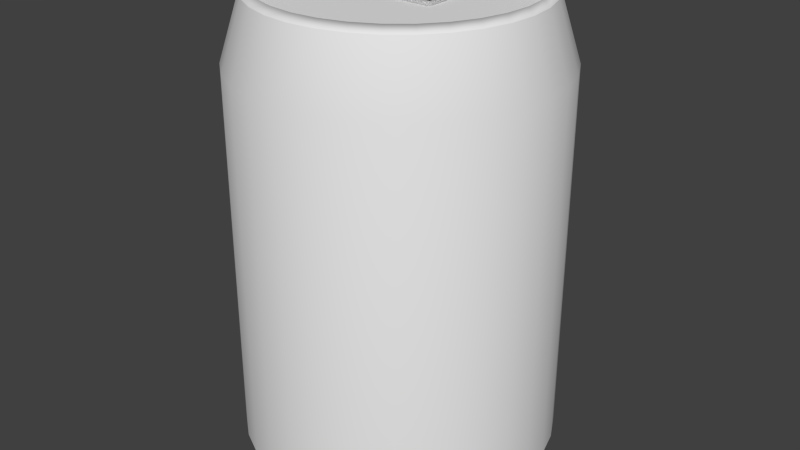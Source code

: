 # Source: Soda.blend  (saved by Blender 2.75.0; exported with 4.5.12 LTS)
import bpy
from mathutils import Matrix  # noqa: F401  (used for matrix-valued properties, if any)

bpy.ops.wm.read_factory_settings(use_empty=True)
scene = bpy.context.scene
scene.name = 'Scene'

# ---- collections
col_collection_1 = bpy.data.collections.new('Collection 1'); scene.collection.children.link(col_collection_1)

# ---- world
world_world = bpy.data.worlds.new('World'); scene.world = world_world
world_world.color = (0.05088, 0.05088, 0.05088)
world_world.use_sun_shadow = False
world_world.sun_shadow_jitter_overblur = 0.0
world_world.cycles.sampling_method = 'MANUAL'
world_world.cycles.sample_map_resolution = 256

# ---- meshes
me_circle = bpy.data.meshes.new('Circle')
me_circle.from_pydata([(-0.1652, -0.002639, 0.009089), (-0.1622, -0.033, 0.009089), (-0.1533, -0.0622, 0.009089), (-0.139, -0.08911, 0.009089), (-0.1196, -0.1127, 0.009089), (-0.09602, -0.132, 0.009089), (-0.06911, -0.1464, 0.009089), (-0.03991, -0.1553, 0.009089), (-0.009546, -0.1583, 0.009089), (0.02082, -0.1553, 0.009089), (0.05001, -0.1464, 0.009089), (0.07692, -0.132, 0.009089), (0.1005, -0.1127, 0.009089), (0.1199, -0.08911, 0.009089), (0.1342, -0.0622, 0.009089), (0.1431, -0.033, 0.009089), (0.1461, -0.002639, 0.009089), (0.1431, 0.02773, 0.009089), (0.1342, 0.05692, 0.009089), (0.1199, 0.08383, 0.009089), (0.1005, 0.1074, 0.009089), (0.07692, 0.1268, 0.009089), (0.05001, 0.1412, 0.009089), (0.02082, 0.15, 0.009089), (-0.009547, 0.153, 0.009089), (-0.03991, 0.15, 0.009089), (-0.06911, 0.1412, 0.009089), (-0.09602, 0.1268, 0.009089), (-0.1196, 0.1074, 0.009089), (-0.139, 0.08383, 0.009089), (-0.1533, 0.05692, 0.009089), (-0.1622, 0.02772, 0.009089), (-0.1672, -0.002639, 0.01862), (-0.1641, -0.03339, 0.01862), (-0.1552, -0.06295, 0.01862), (-0.1406, -0.0902, 0.01862), (-0.121, -0.1141, 0.01862), (-0.09711, -0.1337, 0.01862), (-0.06986, -0.1483, 0.01862), (-0.04029, -0.1572, 0.01862), (-0.009546, -0.1603, 0.01862), (0.0212, -0.1572, 0.01862), (0.05077, -0.1483, 0.01862), (0.07802, -0.1337, 0.01862), (0.1019, -0.1141, 0.01862), (0.1215, -0.0902, 0.01862), (0.1361, -0.06295, 0.01862), (0.145, -0.03339, 0.01862), (0.1481, -0.002639, 0.01862), (0.145, 0.02811, 0.01862), (0.1361, 0.05768, 0.01862), (0.1215, 0.08493, 0.01862), (0.1019, 0.1088, 0.01862), (0.07802, 0.1284, 0.01862), (0.05077, 0.143, 0.01862), (0.0212, 0.1519, 0.01862), (-0.009547, 0.155, 0.01862), (-0.04029, 0.1519, 0.01862), (-0.06986, 0.143, 0.01862), (-0.09711, 0.1284, 0.01862), (-0.121, 0.1088, 0.01862), (-0.1406, 0.08493, 0.01862), (-0.1552, 0.05768, 0.01862), (-0.1641, 0.02811, 0.01862), (-0.1741, -0.002639, 0.0335), (-0.1709, -0.03474, 0.0335), (-0.1616, -0.06562, 0.0335), (-0.1464, -0.09407, 0.0335), (-0.1259, -0.119, 0.0335), (-0.101, -0.1395, 0.0335), (-0.07252, -0.1547, 0.0335), (-0.04165, -0.164, 0.0335), (-0.009546, -0.1672, 0.0335), (0.02256, -0.164, 0.0335), (0.05343, -0.1547, 0.0335), (0.08188, -0.1395, 0.0335), (0.1068, -0.119, 0.0335), (0.1273, -0.09407, 0.0335), (0.1425, -0.06562, 0.0335), (0.1519, -0.03474, 0.0335), (0.155, -0.002639, 0.0335), (0.1519, 0.02947, 0.0335), (0.1425, 0.06034, 0.0335), (0.1273, 0.08879, 0.0335), (0.1068, 0.1137, 0.0335), (0.08188, 0.1342, 0.0335), (0.05343, 0.1494, 0.0335), (0.02256, 0.1588, 0.0335), (-0.009547, 0.1619, 0.0335), (-0.04165, 0.1588, 0.0335), (-0.07252, 0.1494, 0.0335), (-0.101, 0.1342, 0.0335), (-0.1259, 0.1137, 0.0335), (-0.1464, 0.08879, 0.0335), (-0.1616, 0.06034, 0.0335), (-0.1709, 0.02947, 0.0335), (-0.1488, -0.002639, 0.4863), (-0.1461, -0.0298, 0.4863), (-0.1382, -0.05592, 0.4863), (-0.1253, -0.07999, 0.4863), (-0.108, -0.1011, 0.4863), (-0.0869, -0.1184, 0.4863), (-0.06283, -0.1313, 0.4863), (-0.03671, -0.1392, 0.4863), (-0.009546, -0.1419, 0.4863), (0.01762, -0.1392, 0.4863), (0.04373, -0.1313, 0.4863), (0.0678, -0.1184, 0.4863), (0.0889, -0.1011, 0.4863), (0.1062, -0.07999, 0.4863), (0.1191, -0.05592, 0.4863), (0.127, -0.0298, 0.4863), (0.1297, -0.002639, 0.4863), (0.127, 0.02452, 0.4863), (0.1191, 0.05064, 0.4863), (0.1062, 0.07471, 0.4863), (0.0889, 0.09581, 0.4863), (0.0678, 0.1131, 0.4863), (0.04373, 0.126, 0.4863), (0.01762, 0.1339, 0.4863), (-0.009547, 0.1366, 0.4863), (-0.03671, 0.1339, 0.4863), (-0.06283, 0.126, 0.4863), (-0.0869, 0.1131, 0.4863), (-0.108, 0.09581, 0.4863), (-0.1253, 0.07471, 0.4863), (-0.1382, 0.05064, 0.4863), (-0.1461, 0.02452, 0.4863), (-0.1503, 0.02536, 0.4946), (-0.1531, -0.002639, 0.4946), (0.09194, 0.09885, 0.4946), (0.07019, 0.1167, 0.4946), (0.01845, -0.1434, 0.4946), (0.04538, -0.1352, 0.4946), (-0.1289, 0.0771, 0.4946), (-0.1421, 0.05228, 0.4946), (0.123, 0.05228, 0.4946), (0.1098, 0.0771, 0.4946), (-0.03755, -0.1434, 0.4946), (-0.009546, -0.1462, 0.4946), (-0.08928, 0.1167, 0.4946), (-0.111, 0.09885, 0.4946), (0.134, -0.002639, 0.4946), (0.1312, 0.02536, 0.4946), (-0.08928, -0.122, 0.4946), (-0.06447, -0.1352, 0.4946), (-0.03755, 0.1381, 0.4946), (-0.06447, 0.13, 0.4946), (-0.1289, -0.08237, 0.4946), (-0.111, -0.1041, 0.4946), (0.123, -0.05756, 0.4946), (0.1312, -0.03064, 0.4946), (0.01845, 0.1381, 0.4946), (-0.009547, 0.1409, 0.4946), (-0.1503, -0.03064, 0.4946), (-0.1421, -0.05756, 0.4946), (0.09194, -0.1041, 0.4946), (0.1098, -0.08237, 0.4946), (0.04538, 0.13, 0.4946), (0.07019, -0.122, 0.4946), (-0.1468, -0.002639, 0.5014), (0.06669, 0.1115, 0.5014), (0.04297, -0.1294, 0.5014), (-0.1363, 0.04987, 0.5014), (0.1045, 0.0736, 0.5014), (-0.009546, -0.1399, 0.5014), (-0.1066, 0.09439, 0.5014), (0.125, 0.02413, 0.5014), (-0.06206, -0.1294, 0.5014), (-0.06206, 0.1241, 0.5014), (-0.1066, -0.09967, 0.5014), (0.125, -0.02941, 0.5014), (-0.009547, 0.1346, 0.5014), (-0.1363, -0.05515, 0.5014), (0.1045, -0.07887, 0.5014), (0.04297, 0.1241, 0.5014), (0.06669, -0.1167, 0.5014), (-0.1441, 0.02413, 0.5014), (0.08748, 0.09439, 0.5014), (0.01722, -0.1372, 0.5014), (-0.1236, 0.0736, 0.5014), (0.1172, 0.04987, 0.5014), (-0.03632, -0.1372, 0.5014), (-0.08578, 0.1115, 0.5014), (0.1277, -0.002639, 0.5014), (-0.08578, -0.1167, 0.5014), (-0.03632, 0.1319, 0.5014), (-0.1236, -0.07887, 0.5014), (0.1172, -0.05515, 0.5014), (0.01722, 0.1319, 0.5014), (-0.1441, -0.02941, 0.5014), (0.08748, -0.09967, 0.5014)], [], [(26, 27, 59, 58), (4, 5, 37, 36), (15, 16, 48, 47), (24, 25, 57, 56), (2, 3, 35, 34), (13, 14, 46, 45), (22, 23, 55, 54), (0, 1, 33, 32), (11, 12, 44, 43), (31, 0, 32, 63), (20, 21, 53, 52), (9, 10, 42, 41), (29, 30, 62, 61), (18, 19, 51, 50), (7, 8, 40, 39), (27, 28, 60, 59), (16, 17, 49, 48), (5, 6, 38, 37), (25, 26, 58, 57), (3, 4, 36, 35), (14, 15, 47, 46), (23, 24, 56, 55), (1, 2, 34, 33), (12, 13, 45, 44), (21, 22, 54, 53), (10, 11, 43, 42), (30, 31, 63, 62), (19, 20, 52, 51), (8, 9, 41, 40), (28, 29, 61, 60), (17, 18, 50, 49), (6, 7, 39, 38), (59, 60, 92, 91), (48, 49, 81, 80), (37, 38, 70, 69), (57, 58, 90, 89), (35, 36, 68, 67), (46, 47, 79, 78), (55, 56, 88, 87), (33, 34, 66, 65), (44, 45, 77, 76), (53, 54, 86, 85), (42, 43, 75, 74), (62, 63, 95, 94), (51, 52, 84, 83), (40, 41, 73, 72), (60, 61, 93, 92), (49, 50, 82, 81), (38, 39, 71, 70), (58, 59, 91, 90), (36, 37, 69, 68), (47, 48, 80, 79), (56, 57, 89, 88), (34, 35, 67, 66), (45, 46, 78, 77), (54, 55, 87, 86), (32, 33, 65, 64), (43, 44, 76, 75), (63, 32, 64, 95), (52, 53, 85, 84), (41, 42, 74, 73), (61, 62, 94, 93), (50, 51, 83, 82), (39, 40, 72, 71), (177, 160, 96, 127), (178, 161, 117, 116), (179, 162, 106, 105), (180, 163, 126, 125), (181, 164, 115, 114), (182, 165, 104, 103), (183, 166, 124, 123), (184, 167, 113, 112), (185, 168, 102, 101), (186, 169, 122, 121), (187, 170, 100, 99), (188, 171, 111, 110), (189, 172, 120, 119), (190, 173, 98, 97), (191, 174, 109, 108), (161, 175, 118, 117), (162, 176, 107, 106), (163, 177, 127, 126), (164, 178, 116, 115), (165, 179, 105, 104), (166, 180, 125, 124), (167, 181, 114, 113), (168, 182, 103, 102), (169, 183, 123, 122), (170, 185, 101, 100), (171, 184, 112, 111), (172, 186, 121, 120), (173, 187, 99, 98), (174, 188, 110, 109), (175, 189, 119, 118), (160, 190, 97, 96), (176, 191, 108, 107), (159, 156, 191, 176), (129, 154, 190, 160), (158, 152, 189, 175), (157, 150, 188, 174), (155, 148, 187, 173), (153, 146, 186, 172), (151, 142, 184, 171), (149, 144, 185, 170), (147, 140, 183, 169), (145, 138, 182, 168), (143, 136, 181, 167), (141, 134, 180, 166), (139, 132, 179, 165), (137, 130, 178, 164), (135, 128, 177, 163), (133, 159, 176, 162), (131, 158, 175, 161), (156, 157, 174, 191), (154, 155, 173, 190), (152, 153, 172, 189), (150, 151, 171, 188), (148, 149, 170, 187), (146, 147, 169, 186), (144, 145, 168, 185), (142, 143, 167, 184), (140, 141, 166, 183), (138, 139, 165, 182), (136, 137, 164, 181), (134, 135, 163, 180), (132, 133, 162, 179), (130, 131, 161, 178), (128, 129, 160, 177)])
me_circle.polygons.foreach_set('use_smooth', [True] * 128)
_uv = me_circle.uv_layers.new(name='UVMap')
_uv.uv.foreach_set('vector', [0.4438, 0.127, 0.4124, 0.09434, 0.4218, 0.08324, 0.4552, 0.1179, 0.06634, 0.1618, 0.04968, 0.204, 0.03557, 0.2, 0.05335, 0.1552, 0.2933, 0.5056, 0.3374, 0.4968, 0.3417, 0.5106, 0.2948, 0.52, 0.4856, 0.2077, 0.4686, 0.1653, 0.4816, 0.1584, 0.4997, 0.2034, 0.1223, 0.09174, 0.09084, 0.1239, 0.07945, 0.1149, 0.1129, 0.08068, 0.2039, 0.4964, 0.2482, 0.5055, 0.2468, 0.52, 0.1996, 0.5104, 0.495, 0.2983, 0.4944, 0.2527, 0.509, 0.2511, 0.5095, 0.2994, 0.2009, 0.04929, 0.1595, 0.06653, 0.1525, 0.05383, 0.1967, 0.03544, 0.1244, 0.453, 0.1621, 0.4787, 0.1551, 0.4916, 0.1151, 0.4643, 0.2451, 0.04075, 0.2009, 0.04929, 0.1967, 0.03544, 0.2438, 0.0263, 0.4709, 0.3845, 0.4871, 0.3427, 0.501, 0.3466, 0.4837, 0.391, 0.06726, 0.3822, 0.0924, 0.4204, 0.081, 0.4298, 0.05426, 0.3892, 0.3347, 0.05062, 0.2903, 0.04126, 0.2918, 0.02681, 0.3389, 0.03677, 0.4157, 0.4542, 0.4468, 0.4222, 0.4581, 0.431, 0.425, 0.4652, 0.04123, 0.2948, 0.04999, 0.3398, 0.03588, 0.3441, 0.02656, 0.2963, 0.4124, 0.09434, 0.3754, 0.06853, 0.3825, 0.05588, 0.4218, 0.08324, 0.3374, 0.4968, 0.3787, 0.4794, 0.3857, 0.4921, 0.3417, 0.5106, 0.04968, 0.204, 0.04121, 0.2489, 0.02654, 0.2477, 0.03557, 0.2, 0.4686, 0.1653, 0.4438, 0.127, 0.4552, 0.1179, 0.4816, 0.1584, 0.09084, 0.1239, 0.06634, 0.1618, 0.05335, 0.1552, 0.07945, 0.1149, 0.2482, 0.5055, 0.2933, 0.5056, 0.2948, 0.52, 0.2468, 0.52, 0.4944, 0.2527, 0.4856, 0.2077, 0.4997, 0.2034, 0.509, 0.2511, 0.1595, 0.06653, 0.1223, 0.09174, 0.1129, 0.08068, 0.1525, 0.05383, 0.1621, 0.4787, 0.2039, 0.4964, 0.1996, 0.5104, 0.1551, 0.4916, 0.4871, 0.3427, 0.495, 0.2983, 0.5095, 0.2994, 0.501, 0.3466, 0.0924, 0.4204, 0.1244, 0.453, 0.1151, 0.4643, 0.081, 0.4298, 0.2903, 0.04126, 0.2451, 0.04075, 0.2438, 0.0263, 0.2918, 0.02681, 0.4468, 0.4222, 0.4709, 0.3845, 0.4837, 0.391, 0.4581, 0.431, 0.04999, 0.3398, 0.06726, 0.3822, 0.05426, 0.3892, 0.03588, 0.3441, 0.3754, 0.06853, 0.3347, 0.05062, 0.3389, 0.03677, 0.3825, 0.05588, 0.3787, 0.4794, 0.4157, 0.4542, 0.425, 0.4652, 0.3857, 0.4921, 0.04121, 0.2489, 0.04123, 0.2948, 0.02656, 0.2963, 0.02654, 0.2477, 0.4218, 0.08324, 0.3825, 0.05588, 0.3953, 0.03308, 0.4388, 0.06327, 0.3417, 0.5106, 0.3857, 0.4921, 0.3982, 0.515, 0.3494, 0.5356, 0.03557, 0.2, 0.02654, 0.2477, 0.0001376, 0.2452, 0.01022, 0.1926, 0.4816, 0.1584, 0.4552, 0.1179, 0.4759, 0.1014, 0.5051, 0.1462, 0.07945, 0.1149, 0.05335, 0.1552, 0.02998, 0.1431, 0.05895, 0.09852, 0.2468, 0.52, 0.2948, 0.52, 0.2974, 0.5462, 0.2441, 0.5462, 0.509, 0.2511, 0.4997, 0.2034, 0.5251, 0.1959, 0.5353, 0.2484, 0.1525, 0.05383, 0.1129, 0.08068, 0.09612, 0.06055, 0.1401, 0.03075, 0.1551, 0.4916, 0.1996, 0.5104, 0.1918, 0.5356, 0.1425, 0.5148, 0.501, 0.3466, 0.5095, 0.2994, 0.5357, 0.3016, 0.5262, 0.3537, 0.081, 0.4298, 0.1151, 0.4643, 0.09809, 0.4847, 0.06034, 0.4465, 0.2918, 0.02681, 0.2438, 0.0263, 0.2414, 0.0001, 0.2948, 0.0006475, 0.4581, 0.431, 0.4837, 0.391, 0.507, 0.4028, 0.4785, 0.4472, 0.03588, 0.3441, 0.05426, 0.3892, 0.03071, 0.4015, 0.01038, 0.3517, 0.3825, 0.05588, 0.3389, 0.03677, 0.3469, 0.01183, 0.3953, 0.03308, 0.3857, 0.4921, 0.425, 0.4652, 0.4418, 0.4851, 0.3982, 0.515, 0.02654, 0.2477, 0.02656, 0.2963, 0.0001, 0.2988, 0.0001376, 0.2452, 0.4552, 0.1179, 0.4218, 0.08324, 0.4388, 0.06327, 0.4759, 0.1014, 0.05335, 0.1552, 0.03557, 0.2, 0.01022, 0.1926, 0.02998, 0.1431, 0.2948, 0.52, 0.3417, 0.5106, 0.3494, 0.5356, 0.2974, 0.5462, 0.4997, 0.2034, 0.4816, 0.1584, 0.5051, 0.1462, 0.5251, 0.1959, 0.1129, 0.08068, 0.07945, 0.1149, 0.05895, 0.09852, 0.09612, 0.06055, 0.1996, 0.5104, 0.2468, 0.52, 0.2441, 0.5462, 0.1918, 0.5356, 0.5095, 0.2994, 0.509, 0.2511, 0.5353, 0.2484, 0.5357, 0.3016, 0.1967, 0.03544, 0.1525, 0.05383, 0.1401, 0.03075, 0.1891, 0.0103, 0.1151, 0.4643, 0.1551, 0.4916, 0.1425, 0.5148, 0.09809, 0.4847, 0.2438, 0.0263, 0.1967, 0.03544, 0.1891, 0.0103, 0.2414, 0.0001, 0.4837, 0.391, 0.501, 0.3466, 0.5262, 0.3537, 0.507, 0.4028, 0.05426, 0.3892, 0.081, 0.4298, 0.06034, 0.4465, 0.03071, 0.4015, 0.3389, 0.03677, 0.2918, 0.02681, 0.2948, 0.0006475, 0.3469, 0.01183, 0.425, 0.4652, 0.4581, 0.431, 0.4785, 0.4472, 0.4418, 0.4851, 0.02656, 0.2963, 0.03588, 0.3441, 0.01038, 0.3517, 0.0001, 0.2988, 0.789, 0.4405, 0.7468, 0.4388, 0.748, 0.4279, 0.7883, 0.4298, 0.9371, 0.09378, 0.9609, 0.1294, 0.9512, 0.1346, 0.9286, 0.1008, 0.5584, 0.1686, 0.5746, 0.1293, 0.5843, 0.1344, 0.5689, 0.1717, 0.8697, 0.4192, 0.8305, 0.434, 0.8277, 0.4236, 0.8649, 0.4096, 0.871, 0.03965, 0.9067, 0.06348, 0.8998, 0.07205, 0.8659, 0.04943, 0.5504, 0.2519, 0.5504, 0.21, 0.5611, 0.211, 0.5611, 0.2508, 0.9357, 0.3679, 0.9053, 0.3969, 0.8986, 0.3884, 0.9274, 0.3609, 0.7891, 0.01486, 0.8313, 0.02323, 0.8281, 0.03383, 0.788, 0.02587, 0.5755, 0.3312, 0.5589, 0.2928, 0.5691, 0.2896, 0.5848, 0.3259, 0.9764, 0.2945, 0.9597, 0.3333, 0.9502, 0.3281, 0.966, 0.2913, 0.6299, 0.3943, 0.5994, 0.3655, 0.6076, 0.3584, 0.6364, 0.3857, 0.7038, 0.02326, 0.746, 0.01487, 0.7471, 0.02587, 0.7071, 0.03382, 0.9853, 0.2106, 0.985, 0.253, 0.9742, 0.2519, 0.9744, 0.2117, 0.705, 0.4313, 0.6655, 0.4165, 0.6703, 0.4068, 0.7078, 0.4208, 0.6285, 0.06353, 0.6641, 0.03969, 0.6694, 0.0494, 0.6355, 0.072, 0.9609, 0.1294, 0.9771, 0.1688, 0.9667, 0.172, 0.9512, 0.1346, 0.5746, 0.1293, 0.5982, 0.0938, 0.6067, 0.1007, 0.5843, 0.1344, 0.8305, 0.434, 0.789, 0.4405, 0.7883, 0.4298, 0.8277, 0.4236, 0.9067, 0.06348, 0.9371, 0.09378, 0.9286, 0.1008, 0.8998, 0.07205, 0.5504, 0.21, 0.5584, 0.1686, 0.5689, 0.1717, 0.5611, 0.211, 0.9053, 0.3969, 0.8697, 0.4192, 0.8649, 0.4096, 0.8986, 0.3884, 0.8313, 0.02323, 0.871, 0.03965, 0.8659, 0.04943, 0.8281, 0.03383, 0.5589, 0.2928, 0.5504, 0.2519, 0.5611, 0.2508, 0.5691, 0.2896, 0.9597, 0.3333, 0.9357, 0.3679, 0.9274, 0.3609, 0.9502, 0.3281, 0.5994, 0.3655, 0.5755, 0.3312, 0.5848, 0.3259, 0.6076, 0.3584, 0.746, 0.01487, 0.7891, 0.01486, 0.788, 0.02587, 0.7471, 0.02587, 0.985, 0.253, 0.9764, 0.2945, 0.966, 0.2913, 0.9742, 0.2519, 0.6655, 0.4165, 0.6299, 0.3943, 0.6364, 0.3857, 0.6703, 0.4068, 0.6641, 0.03969, 0.7038, 0.02326, 0.7071, 0.03382, 0.6694, 0.0494, 0.9771, 0.1688, 0.9853, 0.2106, 0.9744, 0.2117, 0.9667, 0.172, 0.7468, 0.4388, 0.705, 0.4313, 0.7078, 0.4208, 0.748, 0.4279, 0.5982, 0.0938, 0.6285, 0.06353, 0.6355, 0.072, 0.6067, 0.1007, 0.5869, 0.08443, 0.6191, 0.05207, 0.6285, 0.06353, 0.5982, 0.0938, 0.7451, 0.4533, 0.7011, 0.4453, 0.705, 0.4313, 0.7468, 0.4388, 0.9912, 0.1646, 0.9999, 0.2093, 0.9853, 0.2106, 0.9771, 0.1688, 0.6572, 0.02661, 0.6996, 0.009054, 0.7038, 0.02326, 0.6641, 0.03969, 0.6591, 0.4294, 0.621, 0.4057, 0.6299, 0.3943, 0.6655, 0.4165, 0.9996, 0.2547, 0.9903, 0.2989, 0.9764, 0.2945, 0.985, 0.253, 0.7446, 0.0001, 0.7906, 0.0001, 0.7891, 0.01486, 0.746, 0.01487, 0.5885, 0.3749, 0.5628, 0.3382, 0.5755, 0.3312, 0.5994, 0.3655, 0.9724, 0.3404, 0.9467, 0.3774, 0.9357, 0.3679, 0.9597, 0.3333, 0.5451, 0.2971, 0.5361, 0.2533, 0.5504, 0.2519, 0.5589, 0.2928, 0.8356, 0.009053, 0.878, 0.02661, 0.871, 0.03965, 0.8313, 0.02323, 0.9142, 0.4084, 0.8761, 0.4323, 0.8697, 0.4192, 0.9053, 0.3969, 0.5359, 0.2085, 0.5445, 0.1643, 0.5584, 0.1686, 0.5504, 0.21, 0.9162, 0.05208, 0.9485, 0.08446, 0.9371, 0.09378, 0.9067, 0.06348, 0.8341, 0.448, 0.7898, 0.455, 0.789, 0.4405, 0.8305, 0.434, 0.5617, 0.1224, 0.5869, 0.08443, 0.5982, 0.0938, 0.5746, 0.1293, 0.9739, 0.1225, 0.9912, 0.1646, 0.9771, 0.1688, 0.9609, 0.1294, 0.6191, 0.05207, 0.6572, 0.02661, 0.6641, 0.03969, 0.6285, 0.06353, 0.7011, 0.4453, 0.6591, 0.4294, 0.6655, 0.4165, 0.705, 0.4313, 0.9999, 0.2093, 0.9996, 0.2547, 0.985, 0.253, 0.9853, 0.2106, 0.6996, 0.009054, 0.7446, 0.0001, 0.746, 0.01487, 0.7038, 0.02326, 0.621, 0.4057, 0.5885, 0.3749, 0.5994, 0.3655, 0.6299, 0.3943, 0.9903, 0.2989, 0.9724, 0.3404, 0.9597, 0.3333, 0.9764, 0.2945, 0.5628, 0.3382, 0.5451, 0.2971, 0.5589, 0.2928, 0.5755, 0.3312, 0.7906, 0.0001, 0.8356, 0.009053, 0.8313, 0.02323, 0.7891, 0.01486, 0.9467, 0.3774, 0.9142, 0.4084, 0.9053, 0.3969, 0.9357, 0.3679, 0.5361, 0.2533, 0.5359, 0.2085, 0.5504, 0.21, 0.5504, 0.2519, 0.878, 0.02661, 0.9162, 0.05208, 0.9067, 0.06348, 0.871, 0.03965, 0.8761, 0.4323, 0.8341, 0.448, 0.8305, 0.434, 0.8697, 0.4192, 0.5445, 0.1643, 0.5617, 0.1224, 0.5746, 0.1293, 0.5584, 0.1686, 0.9485, 0.08446, 0.9739, 0.1225, 0.9609, 0.1294, 0.9371, 0.09378, 0.7898, 0.455, 0.7451, 0.4533, 0.7468, 0.4388, 0.789, 0.4405])
me_circle.use_remesh_preserve_volume = False
me_circle.use_remesh_preserve_attributes = False
me_circle.use_mirror_vertex_groups = False
me_circle.update()
me_circle_006 = bpy.data.meshes.new('Circle.006')
me_circle_006.from_pydata([(-0.1741, -0.002639, 0.0335), (-0.1709, -0.03474, 0.0335), (-0.1616, -0.06562, 0.0335), (-0.1464, -0.09407, 0.0335), (-0.1259, -0.119, 0.0335), (-0.101, -0.1395, 0.0335), (-0.07252, -0.1547, 0.0335), (-0.04165, -0.164, 0.0335), (-0.009546, -0.1672, 0.0335), (0.02256, -0.164, 0.0335), (0.05343, -0.1547, 0.0335), (0.08188, -0.1395, 0.0335), (0.1068, -0.119, 0.0335), (0.1273, -0.09407, 0.0335), (0.1425, -0.06562, 0.0335), (0.1519, -0.03474, 0.0335), (0.155, -0.002639, 0.0335), (0.1519, 0.02947, 0.0335), (0.1425, 0.06034, 0.0335), (0.1273, 0.08879, 0.0335), (0.1068, 0.1137, 0.0335), (0.08188, 0.1342, 0.0335), (0.05343, 0.1494, 0.0335), (0.02256, 0.1588, 0.0335), (-0.009547, 0.1619, 0.0335), (-0.04165, 0.1588, 0.0335), (-0.07252, 0.1494, 0.0335), (-0.101, 0.1342, 0.0335), (-0.1259, 0.1137, 0.0335), (-0.1464, 0.08879, 0.0335), (-0.1616, 0.06034, 0.0335), (-0.1709, 0.02947, 0.0335), (-0.1741, -0.002639, 0.4281), (-0.1709, -0.03474, 0.4281), (-0.1616, -0.06562, 0.4281), (-0.1464, -0.09407, 0.4281), (-0.1259, -0.119, 0.4281), (-0.101, -0.1395, 0.4281), (-0.07252, -0.1547, 0.4281), (-0.04165, -0.164, 0.4281), (-0.009546, -0.1672, 0.4281), (0.02256, -0.164, 0.4281), (0.05343, -0.1547, 0.4281), (0.08188, -0.1395, 0.4281), (0.1068, -0.119, 0.4281), (0.1273, -0.09407, 0.4281), (0.1425, -0.06562, 0.4281), (0.1519, -0.03474, 0.4281), (0.155, -0.002639, 0.4281), (0.1519, 0.02947, 0.4281), (0.1425, 0.06034, 0.4281), (0.1273, 0.08879, 0.4281), (0.1068, 0.1137, 0.4281), (0.08188, 0.1342, 0.4281), (0.05343, 0.1494, 0.4281), (0.02256, 0.1588, 0.4281), (-0.009547, 0.1619, 0.4281), (-0.04165, 0.1588, 0.4281), (-0.07252, 0.1494, 0.4281), (-0.101, 0.1342, 0.4281), (-0.1259, 0.1137, 0.4281), (-0.1464, 0.08879, 0.4281), (-0.1616, 0.06034, 0.4281), (-0.1709, 0.02947, 0.4281), (-0.1503, 0.02536, 0.4946), (-0.1531, -0.002639, 0.4946), (0.09194, 0.09885, 0.4946), (0.07019, 0.1167, 0.4946), (0.01845, -0.1434, 0.4946), (0.04538, -0.1352, 0.4946), (-0.1289, 0.0771, 0.4946), (-0.1421, 0.05228, 0.4946), (0.123, 0.05228, 0.4946), (0.1098, 0.0771, 0.4946), (-0.03755, -0.1434, 0.4946), (-0.009546, -0.1462, 0.4946), (-0.08928, 0.1167, 0.4946), (-0.111, 0.09885, 0.4946), (0.134, -0.002639, 0.4946), (0.1312, 0.02536, 0.4946), (-0.08928, -0.122, 0.4946), (-0.06447, -0.1352, 0.4946), (-0.03755, 0.1381, 0.4946), (-0.06447, 0.13, 0.4946), (-0.1289, -0.08237, 0.4946), (-0.111, -0.1041, 0.4946), (0.123, -0.05756, 0.4946), (0.1312, -0.03064, 0.4946), (0.01845, 0.1381, 0.4946), (-0.009547, 0.1409, 0.4946), (-0.1503, -0.03064, 0.4946), (-0.1421, -0.05756, 0.4946), (0.09194, -0.1041, 0.4946), (0.1098, -0.08237, 0.4946), (0.04538, 0.13, 0.4946), (0.07019, -0.122, 0.4946)], [], [(29, 30, 62, 61), (18, 19, 51, 50), (7, 8, 40, 39), (27, 28, 60, 59), (16, 17, 49, 48), (5, 6, 38, 37), (25, 26, 58, 57), (3, 4, 36, 35), (14, 15, 47, 46), (23, 24, 56, 55), (1, 2, 34, 33), (12, 13, 45, 44), (21, 22, 54, 53), (10, 11, 43, 42), (30, 31, 63, 62), (19, 20, 52, 51), (8, 9, 41, 40), (28, 29, 61, 60), (17, 18, 50, 49), (6, 7, 39, 38), (26, 27, 59, 58), (4, 5, 37, 36), (15, 16, 48, 47), (24, 25, 57, 56), (2, 3, 35, 34), (13, 14, 46, 45), (22, 23, 55, 54), (0, 1, 33, 32), (11, 12, 44, 43), (31, 0, 32, 63), (20, 21, 53, 52), (9, 10, 42, 41), (43, 44, 92, 95), (32, 33, 90, 65), (54, 55, 88, 94), (45, 46, 86, 93), (34, 35, 84, 91), (56, 57, 82, 89), (47, 48, 78, 87), (36, 37, 80, 85), (58, 59, 76, 83), (38, 39, 74, 81), (49, 50, 72, 79), (60, 61, 70, 77), (40, 41, 68, 75), (51, 52, 66, 73), (62, 63, 64, 71), (42, 43, 95, 69), (53, 54, 94, 67), (44, 45, 93, 92), (33, 34, 91, 90), (55, 56, 89, 88), (46, 47, 87, 86), (35, 36, 85, 84), (57, 58, 83, 82), (37, 38, 81, 80), (48, 49, 79, 78), (59, 60, 77, 76), (39, 40, 75, 74), (50, 51, 73, 72), (61, 62, 71, 70), (41, 42, 69, 68), (52, 53, 67, 66), (63, 32, 65, 64)])
me_circle_006.polygons.foreach_set('use_smooth', [True] * 64)
_uv = me_circle_006.uv_layers.new(name='UVMap')
_uv.uv.foreach_set('vector', [0.8079, -0.002726, 0.8696, -0.001782, 0.8575, 0.8418, 0.7978, 0.8384, 0.1298, -0.0008875, 0.1916, -0.001954, 0.2045, 0.8409, 0.144, 0.8445, 0.4335, 0.005295, 0.4969, 0.005092, 0.4993, 0.8266, 0.4385, 0.8272, 0.6847, -0.004098, 0.7463, -0.003502, 0.7385, 0.836, 0.6794, 0.8345, 0.00661, 0.001573, 0.068, 0.0003086, 0.08269, 0.8492, 0.02022, 0.8551, 0.3068, 0.006266, 0.3702, 0.005688, 0.3775, 0.8282, 0.3164, 0.8296, 0.5615, -0.004718, 0.6231, -0.004505, 0.6203, 0.8335, 0.5612, 0.8331, 0.1799, 0.007944, 0.2434, 0.007023, 0.255, 0.8317, 0.1934, 0.8344, 0.8769, 0.007837, 0.9403, 0.008883, 0.9268, 0.8394, 0.8647, 0.835, 0.4383, -0.004554, 0.4999, -0.004734, 0.5021, 0.8331, 0.4429, 0.8336, 0.05281, 0.01021, 0.1164, 0.009015, 0.1312, 0.838, 0.0682, 0.8426, 0.7501, 0.0062, 0.8135, 0.006936, 0.8034, 0.8317, 0.7424, 0.8294, 0.315, -0.003614, 0.3767, -0.004178, 0.3835, 0.8346, 0.3241, 0.8361, 0.6235, 0.005266, 0.6868, 0.005641, 0.6816, 0.8279, 0.6209, 0.827, 0.8696, -0.001782, 0.9313, -0.0006889, 0.9178, 0.8463, 0.8575, 0.8418, 0.1916, -0.001954, 0.2534, -0.002868, 0.2644, 0.8382, 0.2045, 0.8409, 0.4969, 0.005092, 0.5602, 0.005083, 0.5601, 0.8266, 0.4993, 0.8266, 0.7463, -0.003502, 0.8079, -0.002726, 0.7978, 0.8384, 0.7385, 0.836, 0.068, 0.0003086, 0.1298, -0.0008875, 0.144, 0.8445, 0.08269, 0.8492, 0.3702, 0.005688, 0.4335, 0.005295, 0.4385, 0.8272, 0.3775, 0.8282, 0.6231, -0.004505, 0.6847, -0.004098, 0.6794, 0.8345, 0.6203, 0.8335, 0.2434, 0.007023, 0.3068, 0.006266, 0.3164, 0.8296, 0.255, 0.8317, 0.9403, 0.008883, 1.004, 0.01005, 0.99, 0.8452, 0.9268, 0.8394, 0.4999, -0.004734, 0.5615, -0.004718, 0.5612, 0.8331, 0.5021, 0.8331, 0.1164, 0.009015, 0.1799, 0.007944, 0.1934, 0.8344, 0.1312, 0.838, 0.8135, 0.006936, 0.8769, 0.007837, 0.8647, 0.835, 0.8034, 0.8317, 0.3767, -0.004178, 0.4383, -0.004554, 0.4429, 0.8336, 0.3835, 0.8346, -0.0103, 0.01148, 0.05281, 0.01021, 0.0682, 0.8426, 0.003973, 0.8483, 0.6868, 0.005641, 0.7501, 0.0062, 0.7424, 0.8294, 0.6816, 0.8279, 0.9313, -0.0006889, 0.993, 0.0005274, 0.9793, 0.8523, 0.9178, 0.8463, 0.2534, -0.002868, 0.315, -0.003614, 0.3241, 0.8361, 0.2644, 0.8382, 0.5602, 0.005083, 0.6235, 0.005266, 0.6209, 0.827, 0.5601, 0.8266, 0.6816, 0.8279, 0.7424, 0.8294, 0.738, 0.9791, 0.679, 0.9781, 0.003973, 0.8483, 0.0682, 0.8426, 0.08421, 0.9968, 0.02572, 1.005, 0.3835, 0.8346, 0.4429, 0.8336, 0.4447, 0.9883, 0.3865, 0.9894, 0.8034, 0.8317, 0.8647, 0.835, 0.8547, 0.984, 0.7966, 0.9809, 0.1312, 0.838, 0.1934, 0.8344, 0.202, 0.9867, 0.1429, 0.9909, 0.5021, 0.8331, 0.5612, 0.8331, 0.561, 0.9872, 0.5029, 0.9876, 0.9268, 0.8394, 0.99, 0.8452, 0.9686, 0.9964, 0.9121, 0.9888, 0.255, 0.8317, 0.3164, 0.8296, 0.3208, 0.9815, 0.2613, 0.9837, 0.6203, 0.8335, 0.6794, 0.8345, 0.6768, 0.9877, 0.619, 0.9872, 0.3775, 0.8282, 0.4385, 0.8272, 0.4404, 0.9788, 0.3806, 0.98, 0.08269, 0.8492, 0.144, 0.8445, 0.1553, 1.001, 0.09821, 1.006, 0.7385, 0.836, 0.7978, 0.8384, 0.7912, 0.9906, 0.7342, 0.9887, 0.4993, 0.8266, 0.5601, 0.8266, 0.56, 0.9777, 0.5002, 0.9781, 0.2045, 0.8409, 0.2644, 0.8382, 0.2705, 0.9932, 0.2128, 0.9963, 0.8575, 0.8418, 0.9178, 0.8463, 0.9035, 0.9987, 0.8477, 0.9937, 0.6209, 0.827, 0.6816, 0.8279, 0.679, 0.9781, 0.6196, 0.9777, 0.3241, 0.8361, 0.3835, 0.8346, 0.3865, 0.9894, 0.3284, 0.991, 0.7424, 0.8294, 0.8034, 0.8317, 0.7966, 0.9809, 0.738, 0.9791, 0.0682, 0.8426, 0.1312, 0.838, 0.1429, 0.9909, 0.08421, 0.9968, 0.4429, 0.8336, 0.5021, 0.8331, 0.5029, 0.9876, 0.4447, 0.9883, 0.8647, 0.835, 0.9268, 0.8394, 0.9121, 0.9888, 0.8547, 0.984, 0.1934, 0.8344, 0.255, 0.8317, 0.2613, 0.9837, 0.202, 0.9867, 0.5612, 0.8331, 0.6203, 0.8335, 0.619, 0.9872, 0.561, 0.9872, 0.3164, 0.8296, 0.3775, 0.8282, 0.3806, 0.98, 0.3208, 0.9815, 0.02022, 0.8551, 0.08269, 0.8492, 0.09821, 1.006, 0.04132, 1.015, 0.6794, 0.8345, 0.7385, 0.836, 0.7342, 0.9887, 0.6768, 0.9877, 0.4385, 0.8272, 0.4993, 0.8266, 0.5002, 0.9781, 0.4404, 0.9788, 0.144, 0.8445, 0.2045, 0.8409, 0.2128, 0.9963, 0.1553, 1.001, 0.7978, 0.8384, 0.8575, 0.8418, 0.8477, 0.9937, 0.7912, 0.9906, 0.5601, 0.8266, 0.6209, 0.827, 0.6196, 0.9777, 0.56, 0.9777, 0.2644, 0.8382, 0.3241, 0.8361, 0.3284, 0.991, 0.2705, 0.9932, 0.9178, 0.8463, 0.9793, 0.8523, 0.9585, 1.006, 0.9035, 0.9987])
me_circle_006.use_remesh_preserve_volume = False
me_circle_006.use_remesh_preserve_attributes = False
me_circle_006.use_mirror_vertex_groups = False
me_circle_006.update()
me_circle_005 = bpy.data.meshes.new('Circle.005')
me_circle_005.from_pydata([(-0.1672, -0.002639, 0.009089), (-0.1641, -0.03339, 0.009089), (-0.1552, -0.06295, 0.009089), (-0.1406, -0.0902, 0.009089), (-0.121, -0.1141, 0.009089), (-0.09711, -0.1337, 0.009089), (-0.06986, -0.1483, 0.009089), (-0.04029, -0.1572, 0.009089), (-0.009546, -0.1603, 0.009089), (0.0212, -0.1572, 0.009089), (0.05077, -0.1483, 0.009089), (0.07802, -0.1337, 0.009089), (0.1019, -0.1141, 0.009089), (0.1215, -0.0902, 0.009089), (0.1361, -0.06295, 0.009089), (0.145, -0.03339, 0.009089), (0.1481, -0.002639, 0.009089), (0.145, 0.02811, 0.009089), (0.1361, 0.05768, 0.009089), (0.1215, 0.08493, 0.009089), (0.1019, 0.1088, 0.009089), (0.07802, 0.1284, 0.009089), (0.05077, 0.143, 0.009089), (0.0212, 0.1519, 0.009089), (-0.009547, 0.155, 0.009089), (-0.04029, 0.1519, 0.009089), (-0.06986, 0.143, 0.009089), (-0.09711, 0.1284, 0.009089), (-0.121, 0.1088, 0.009089), (-0.1406, 0.08493, 0.009089), (-0.1552, 0.05768, 0.009089), (-0.1641, 0.02811, 0.009089)], [], [(1, 0, 31, 30, 29, 28, 27, 26, 25, 24, 23, 22, 21, 20, 19, 18, 17, 16, 15, 14, 13, 12, 11, 10, 9, 8, 7, 6, 5, 4, 3, 2)])
me_circle_005.polygons.foreach_set('use_smooth', [True] * 1)
_uv = me_circle_005.uv_layers.new(name='UVMap')
_uv.uv.foreach_set('vector', [0.5, 1.0, 0.5975, 0.9904, 0.6913, 0.9619, 0.7778, 0.9157, 0.8536, 0.8536, 0.9157, 0.7778, 0.9619, 0.6913, 0.9904, 0.5975, 1.0, 0.5, 0.9904, 0.4025, 0.9619, 0.3087, 0.9157, 0.2222, 0.8536, 0.1464, 0.7778, 0.08427, 0.6913, 0.03806, 0.5975, 0.009607, 0.5, 0.0, 0.4025, 0.009607, 0.3087, 0.03806, 0.2222, 0.08427, 0.1464, 0.1464, 0.08426, 0.2222, 0.03806, 0.3087, 0.009607, 0.4025, 0.0, 0.5, 0.009607, 0.5975, 0.03806, 0.6913, 0.08427, 0.7778, 0.1464, 0.8536, 0.2222, 0.9157, 0.3087, 0.9619, 0.4025, 0.9904])
me_circle_005.use_remesh_preserve_volume = False
me_circle_005.use_remesh_preserve_attributes = False
me_circle_005.use_mirror_vertex_groups = False
me_circle_005.update()
me_circle_002 = bpy.data.meshes.new('Circle.002')
me_circle_002.from_pydata([(-0.1488, -0.002639, 0.4863), (-0.1461, -0.0298, 0.4863), (-0.1382, -0.05592, 0.4863), (-0.1253, -0.07999, 0.4863), (-0.108, -0.1011, 0.4863), (-0.0869, -0.1184, 0.4863), (-0.06283, -0.1313, 0.4863), (-0.03671, -0.1392, 0.4863), (-0.009546, -0.1419, 0.4863), (0.01762, -0.1392, 0.4863), (0.04373, -0.1313, 0.4863), (0.0678, -0.1184, 0.4863), (0.0889, -0.1011, 0.4863), (0.1062, -0.07999, 0.4863), (0.1191, -0.05592, 0.4863), (0.127, -0.0298, 0.4863), (0.1297, -0.002639, 0.4863), (0.127, 0.02452, 0.4863), (0.1191, 0.05064, 0.4863), (0.1062, 0.07471, 0.4863), (0.0889, 0.09581, 0.4863), (0.0678, 0.1131, 0.4863), (0.04373, 0.126, 0.4863), (0.01762, 0.1339, 0.4863), (-0.009547, 0.1366, 0.4863), (-0.03671, 0.1339, 0.4863), (-0.06283, 0.126, 0.4863), (-0.0869, 0.1131, 0.4863), (-0.108, 0.09581, 0.4863), (-0.1253, 0.07471, 0.4863), (-0.1382, 0.05064, 0.4863), (-0.1461, 0.02452, 0.4863)], [], [(1, 2, 3, 4, 5, 6, 7, 8, 9, 10, 11, 12, 13, 14, 15, 16, 17, 18, 19, 20, 21, 22, 23, 24, 25, 26, 27, 28, 29, 30, 31, 0)])
me_circle_002.polygons.foreach_set('use_smooth', [True] * 1)
_uv = me_circle_002.uv_layers.new(name='UVMap')
_uv.uv.foreach_set('vector', [0.7078, 0.4208, 0.6703, 0.4068, 0.6364, 0.3857, 0.6076, 0.3584, 0.5848, 0.3259, 0.5691, 0.2896, 0.5611, 0.2508, 0.5611, 0.211, 0.5689, 0.1717, 0.5843, 0.1344, 0.6067, 0.1007, 0.6355, 0.072, 0.6694, 0.0494, 0.7071, 0.03382, 0.7471, 0.02587, 0.788, 0.02587, 0.8281, 0.03383, 0.8659, 0.04943, 0.8998, 0.07205, 0.9286, 0.1008, 0.9512, 0.1346, 0.9667, 0.172, 0.9744, 0.2117, 0.9742, 0.2519, 0.966, 0.2913, 0.9502, 0.3281, 0.9274, 0.3609, 0.8986, 0.3884, 0.8649, 0.4096, 0.8277, 0.4236, 0.7883, 0.4298, 0.748, 0.4279])
me_circle_002.use_remesh_preserve_volume = False
me_circle_002.use_remesh_preserve_attributes = False
me_circle_002.use_mirror_vertex_groups = False
me_circle_002.update()
me_circle_001 = bpy.data.meshes.new('Circle.001')
me_circle_001.from_pydata([(-0.01209, 0.1461, 0.0), (-0.08834, 0.1256, 0.0), (-0.1442, 0.06983, 0.0), (-0.1646, -0.006421, 0.0), (-0.1442, -0.08267, 0.0), (-0.08834, -0.1385, 0.0), (-0.01209, -0.1589, 0.0), (0.06416, -0.1385, 0.0), (0.12, -0.08267, 0.0), (0.1404, -0.006421, 0.0), (0.12, 0.06983, 0.0), (0.06416, 0.1256, 0.0), (-0.01209, 0.1461, 0.3892), (-0.08834, 0.1256, 0.3892), (-0.1442, 0.06983, 0.3892), (-0.1646, -0.006421, 0.3892), (-0.1442, -0.08267, 0.3892), (-0.08834, -0.1385, 0.3892), (-0.01209, -0.1589, 0.3892), (0.06416, -0.1385, 0.3892), (0.12, -0.08267, 0.3892), (0.1404, -0.006421, 0.3892), (0.12, 0.06983, 0.3892), (0.06416, 0.1256, 0.3892), (-0.01209, 0.1263, 0.4587), (-0.07845, 0.1085, 0.4587), (-0.127, 0.05994, 0.4587), (-0.1448, -0.006421, 0.4587), (-0.127, -0.07278, 0.4587), (-0.07845, -0.1214, 0.4587), (-0.01209, -0.1391, 0.4587), (0.05428, -0.1214, 0.4587), (0.1029, -0.07278, 0.4587), (0.1206, -0.006421, 0.4587), (0.1029, 0.05994, 0.4587), (0.05428, 0.1085, 0.4587), (-0.01101, 0.1363, 0.4665), (-0.08007, 0.1178, 0.4665), (-0.1306, 0.06725, 0.4665), (-0.1491, -0.001801, 0.4665), (-0.1306, -0.07086, 0.4665), (-0.08007, -0.1214, 0.4665), (-0.01101, -0.1399, 0.4665), (0.05804, -0.1214, 0.4665), (0.1086, -0.07086, 0.4665), (0.1271, -0.001801, 0.4665), (0.1086, 0.06725, 0.4665), (0.05804, 0.1178, 0.4665)], [], [(11, 23, 12, 0), (10, 22, 23, 11), (9, 21, 22, 10), (8, 20, 21, 9), (7, 19, 20, 8), (6, 18, 19, 7), (5, 17, 18, 6), (4, 16, 17, 5), (3, 15, 16, 4), (2, 14, 15, 3), (1, 13, 14, 2), (0, 12, 13, 1), (23, 35, 24, 12), (22, 34, 35, 23), (21, 33, 34, 22), (20, 32, 33, 21), (19, 31, 32, 20), (18, 30, 31, 19), (17, 29, 30, 18), (16, 28, 29, 17), (15, 27, 28, 16), (14, 26, 27, 15), (13, 25, 26, 14), (12, 24, 25, 13), (35, 47, 36, 24), (34, 46, 47, 35), (33, 45, 46, 34), (32, 44, 45, 33), (31, 43, 44, 32), (30, 42, 43, 31), (29, 41, 42, 30), (28, 40, 41, 29), (27, 39, 40, 28), (26, 38, 39, 27), (25, 37, 38, 26), (24, 36, 37, 25), (1, 2, 3, 4, 5, 6, 7, 8, 9, 10, 11, 0)])
me_circle_001.polygons.foreach_set('use_smooth', [True] * 37)
me_circle_001.use_remesh_preserve_volume = False
me_circle_001.use_remesh_preserve_attributes = False
me_circle_001.use_mirror_vertex_groups = False
me_circle_001.update()
me_cube = bpy.data.meshes.new('Cube')
me_cube.from_pydata([(-0.03867, 0.0534, 0.0), (0.03574, 0.06292, 0.0), (0.03867, -0.05808, 0.0), (-0.03574, -0.06292, 0.0), (0.03574, 0.0534, -0.0006408), (-0.03574, 0.0534, 0.0006408), (-0.03574, 0.0156, 0.0006408), (0.03574, 0.0156, -0.0006408), (0.03867, 0.0534, 0.0), (-0.03867, 0.0156, 0.0), (-0.03867, -0.01794, 0.0), (0.03574, -0.01794, -0.0006408), (-0.03574, -0.01794, 0.0006408), (0.03867, 0.0156, 0.0), (-0.03574, -0.03822, 0.0006408), (0.03574, -0.03822, -0.0006408), (-0.03867, -0.03822, 0.0), (0.03867, -0.01794, 0.0), (-0.03867, -0.05808, 0.0), (0.03574, -0.05808, -0.0006408), (-0.03574, -0.05808, 0.0006408), (0.03867, -0.03822, 0.0), (0.03574, -0.05808, 0.0006408), (-1.414e-16, -0.05808, 0.0006408), (-0.03574, -0.05808, -0.0006408), (-1.414e-16, -0.05808, -0.0006408), (-0.03574, -0.03822, -0.0006408), (0.03574, -0.03822, 0.0006408), (0.03574, -0.01794, 0.0006408), (-4.366e-17, -0.01794, 0.0006408), (-0.03574, -0.01794, -0.0006408), (-4.366e-17, -0.01794, -0.0006408), (-0.03574, 0.0156, -0.0006408), (0.03574, 0.0156, 0.0006408), (0.03574, 0.0534, 0.0006408), (1.3e-16, 0.0534, 0.0006408), (-0.03574, 0.0534, -0.0006408), (1.3e-16, 0.0534, -0.0006408), (0.03574, -0.06292, 0.0), (-1.531e-16, -0.06292, 0.0), (-0.03574, 0.06292, 0.0), (1.531e-16, 0.06292, 0.0), (-0.03794, -0.06171, 0.0), (-0.03794, 0.0534, 0.0004806), (-0.03794, 0.06054, 0.0), (-0.03794, -0.05808, -0.0004806), (0.03574, 0.06054, 0.0004806), (0.03794, 0.06054, 0.0), (-0.03574, 0.06054, -0.0004806), (0.03794, -0.05808, 0.0004806), (0.03794, -0.06171, 0.0), (0.03794, 0.0534, -0.0004806), (-0.03574, -0.06171, 0.0004806), (0.03574, -0.06171, -0.0004806), (-0.03794, 0.0156, 0.0004806), (-0.03794, 0.0534, -0.0004806), (0.03794, 0.0534, 0.0004806), (0.03794, 0.0156, -0.0004806), (-0.03574, 0.03919, 0.0006408), (0.03574, 0.03919, -0.0006408), (0.03867, 0.03919, 0.0), (-0.03867, 0.03919, 0.0), (-0.03794, 0.0156, -0.0004806), (0.03794, 0.0156, 0.0004806), (-0.03794, -0.01794, 0.0004806), (0.03794, -0.01794, -0.0004806), (-0.03867, -0.006929, 0.0), (0.03574, -0.006929, -0.0006408), (-0.03574, -0.006929, 0.0006408), (0.03867, -0.006929, 0.0), (-0.03794, -0.01794, -0.0004806), (0.03794, -0.01794, 0.0004806), (-0.03794, -0.03822, 0.0004806), (0.03794, -0.03822, -0.0004806), (-0.03574, -0.02563, 0.0006408), (0.03574, -0.02563, -0.0006408), (-0.03867, -0.02563, 0.0), (0.03867, -0.02563, 0.0), (-0.03794, -0.03822, -0.0004806), (0.03794, -0.03822, 0.0004806), (-0.03794, -0.05808, 0.0004806), (0.03794, -0.05808, -0.0004806), (-0.03867, -0.0507, 0.0), (0.03574, -0.0507, -0.0006408), (-0.03574, -0.0507, 0.0006408), (0.03867, -0.0507, 0.0), (-0.03574, 0.06054, 0.0004806), (1.474e-16, 0.06054, 0.0004806), (0.03574, 0.06054, -0.0004806), (1.474e-16, 0.06054, -0.0004806), (0.03574, -0.06171, 0.0004806), (-1.502e-16, -0.06171, 0.0004806), (-0.03574, -0.06171, -0.0004806), (-1.502e-16, -0.06171, -0.0004806), (0.03574, 0.03919, 0.0006408), (1.068e-16, 0.04388, 0.0006408), (-0.03574, 0.03919, -0.0006408), (1.068e-16, 0.04388, -0.0006408), (-0.03574, -0.006929, -0.0006408), (-3.088e-17, -0.01269, -0.0006408), (0.03574, -0.006929, 0.0006408), (-3.088e-17, -0.01269, 0.0006408), (0.03574, -0.02563, 0.0006408), (-5.645e-17, -0.02319, 0.0006408), (-0.03574, -0.02563, -0.0006408), (-5.645e-17, -0.02319, -0.0006408), (-0.03574, -0.0507, -0.0006408), (-1.296e-16, -0.05324, -0.0006408), (0.03574, -0.0507, 0.0006408), (-1.296e-16, -0.05324, 0.0006408), (0.02534, -0.05808, 0.0006408), (-0.02534, -0.05808, 0.0006408), (-0.02534, -0.05808, -0.0006408), (0.02534, -0.05808, -0.0006408), (-0.03281, -0.03822, -0.0006408), (0.03281, -0.03822, -0.0006408), (0.03281, -0.03822, 0.0006408), (-0.03281, -0.03822, 0.0006408), (0.02534, -0.01794, 0.0006408), (-0.02534, -0.01794, 0.0006408), (-0.02534, -0.01794, -0.0006408), (0.02534, -0.01794, -0.0006408), (-0.03281, 0.0156, -0.0006408), (0.03281, 0.0156, -0.0006408), (0.03281, 0.0156, 0.0006408), (-0.03281, 0.0156, 0.0006408), (0.02534, 0.0534, 0.0006408), (-0.02534, 0.0534, 0.0006408), (-0.02534, 0.0534, -0.0006408), (0.02534, 0.0534, -0.0006408), (0.02534, -0.06292, 0.0), (-0.02534, -0.06292, 0.0), (-0.02534, 0.06292, 0.0), (0.02534, 0.06292, 0.0), (-0.03737, -0.06077, -0.000356), (-0.03737, 0.05869, -0.000356), (0.03737, 0.05869, -0.000356), (0.03737, -0.06077, -0.000356), (-0.03737, -0.06077, 0.000356), (-0.03737, 0.05869, 0.000356), (0.03737, 0.05869, 0.000356), (0.03737, -0.06077, 0.000356), (-0.03794, 0.03919, 0.0004806), (-0.03794, 0.03919, -0.0004806), (0.03794, 0.03919, 0.0004806), (0.03794, 0.03919, -0.0004806), (-0.03794, -0.006929, -0.0004806), (0.03794, -0.006929, 0.0004806), (-0.03794, -0.006929, 0.0004806), (0.03794, -0.006929, -0.0004806), (-0.03794, -0.02563, -0.0004806), (0.03794, -0.02563, 0.0004806), (-0.03794, -0.02563, 0.0004806), (0.03794, -0.02563, -0.0004806), (-0.03794, -0.0507, -0.0004806), (0.03794, -0.0507, 0.0004806), (-0.03794, -0.0507, 0.0004806), (0.03794, -0.0507, -0.0004806), (-0.02534, 0.06054, 0.0004806), (0.02534, 0.06054, 0.0004806), (0.02534, 0.06054, -0.0004806), (-0.02534, 0.06054, -0.0004806), (0.02534, -0.06171, 0.0004806), (-0.02534, -0.06171, 0.0004806), (-0.02534, -0.06171, -0.0004806), (0.02534, -0.06171, -0.0004806), (0.02461, 0.03681, 0.0006408), (-0.02461, 0.03681, 0.0006408), (-0.02461, 0.03681, -0.0006408), (0.02461, 0.03681, -0.0006408), (-0.02461, -0.005616, -0.0006408), (0.02461, -0.005616, -0.0006408), (0.02461, -0.005616, 0.0006408), (-0.02461, -0.005616, 0.0006408), (0.02461, -0.02695, 0.0006408), (-0.02461, -0.02695, 0.0006408), (-0.02461, -0.02695, -0.0006408), (0.02461, -0.02695, -0.0006408), (-0.02461, -0.04949, -0.0006408), (0.02461, -0.04949, -0.0006408), (0.02461, -0.04949, 0.0006408), (-0.02461, -0.04949, 0.0006408), (-0.03867, 0.0534, 0.0), (0.03574, 0.06292, 0.0), (0.03867, -0.05808, 0.0), (-0.03574, -0.06292, 0.0), (0.03574, 0.0534, -0.0006408), (-0.03574, 0.0534, 0.0006408), (-0.03574, 0.0156, 0.0006408), (0.03574, 0.0156, -0.0006408), (0.03867, 0.0534, 0.0), (-0.03867, 0.0156, 0.0), (-0.03867, -0.01794, 0.0), (0.03574, -0.01794, -0.0006408), (-0.03574, -0.01794, 0.0006408), (0.03867, 0.0156, 0.0), (-0.03574, -0.03822, 0.0006408), (0.03574, -0.03822, -0.0006408), (-0.03867, -0.03822, 0.0), (0.03867, -0.01794, 0.0), (-0.03867, -0.05808, 0.0), (0.03574, -0.05808, -0.0006408), (-0.03574, -0.05808, 0.0006408), (0.03867, -0.03822, 0.0), (0.03574, -0.05808, 0.0006408), (-1.414e-16, -0.05808, 0.0006408), (-0.03574, -0.05808, -0.0006408), (-1.414e-16, -0.05808, -0.0006408), (-0.03574, -0.03822, -0.0006408), (0.03574, -0.03822, 0.0006408), (0.03574, -0.01794, 0.0006408), (-4.366e-17, -0.01794, 0.0006408), (-0.03574, -0.01794, -0.0006408), (-4.366e-17, -0.01794, -0.0006408), (-0.03574, 0.0156, -0.0006408), (0.03574, 0.0156, 0.0006408), (0.03574, 0.0534, 0.0006408), (1.3e-16, 0.0534, 0.0006408), (-0.03574, 0.0534, -0.0006408), (1.3e-16, 0.0534, -0.0006408), (0.03574, -0.06292, 0.0), (-1.531e-16, -0.06292, 0.0), (-0.03574, 0.06292, 0.0), (1.531e-16, 0.06292, 0.0), (-0.03794, -0.06171, 0.0), (-0.03794, 0.0534, 0.0004806), (-0.03794, 0.06054, 0.0), (-0.03794, -0.05808, -0.0004806), (0.03574, 0.06054, 0.0004806), (0.03794, 0.06054, 0.0), (-0.03574, 0.06054, -0.0004806), (0.03794, -0.05808, 0.0004806), (0.03794, -0.06171, 0.0), (0.03794, 0.0534, -0.0004806), (-0.03574, -0.06171, 0.0004806), (0.03574, -0.06171, -0.0004806), (-0.03794, 0.0156, 0.0004806), (-0.03794, 0.0534, -0.0004806), (0.03794, 0.0534, 0.0004806), (0.03794, 0.0156, -0.0004806), (-0.03574, 0.03919, 0.0006408), (0.03574, 0.03919, -0.0006408), (0.03867, 0.03919, 0.0), (-0.03867, 0.03919, 0.0), (-0.03794, 0.0156, -0.0004806), (0.03794, 0.0156, 0.0004806), (-0.03794, -0.01794, 0.0004806), (0.03794, -0.01794, -0.0004806), (-0.03867, -0.006929, 0.0), (0.03574, -0.006929, -0.0006408), (-0.03574, -0.006929, 0.0006408), (0.03867, -0.006929, 0.0), (-0.03794, -0.01794, -0.0004806), (0.03794, -0.01794, 0.0004806), (-0.03794, -0.03822, 0.0004806), (0.03794, -0.03822, -0.0004806), (-0.03574, -0.02563, 0.0006408), (0.03574, -0.02563, -0.0006408), (-0.03867, -0.02563, 0.0), (0.03867, -0.02563, 0.0), (-0.03794, -0.03822, -0.0004806), (0.03794, -0.03822, 0.0004806), (-0.03794, -0.05808, 0.0004806), (0.03794, -0.05808, -0.0004806), (-0.03867, -0.0507, 0.0), (0.03574, -0.0507, -0.0006408), (-0.03574, -0.0507, 0.0006408), (0.03867, -0.0507, 0.0), (-0.03574, 0.06054, 0.0004806), (1.474e-16, 0.06054, 0.0004806), (0.03574, 0.06054, -0.0004806), (1.474e-16, 0.06054, -0.0004806), (0.03574, -0.06171, 0.0004806), (-1.502e-16, -0.06171, 0.0004806), (-0.03574, -0.06171, -0.0004806), (-1.502e-16, -0.06171, -0.0004806), (0.03574, 0.03919, 0.0006408), (1.068e-16, 0.04388, 0.0006408), (-0.03574, 0.03919, -0.0006408), (1.068e-16, 0.04388, -0.0006408), (-0.03574, -0.006929, -0.0006408), (-3.088e-17, -0.01269, -0.0006408), (0.03574, -0.006929, 0.0006408), (-3.088e-17, -0.01269, 0.0006408), (0.03574, -0.02563, 0.0006408), (-5.645e-17, -0.02319, 0.0006408), (-0.03574, -0.02563, -0.0006408), (-5.645e-17, -0.02319, -0.0006408), (-0.03574, -0.0507, -0.0006408), (-1.296e-16, -0.05324, -0.0006408), (0.03574, -0.0507, 0.0006408), (-1.296e-16, -0.05324, 0.0006408), (0.02534, -0.05808, 0.0006408), (-0.02534, -0.05808, 0.0006408), (-0.02534, -0.05808, -0.0006408), (0.02534, -0.05808, -0.0006408), (-0.03281, -0.03822, -0.0006408), (0.03281, -0.03822, -0.0006408), (0.03281, -0.03822, 0.0006408), (-0.03281, -0.03822, 0.0006408), (0.02534, -0.01794, 0.0006408), (-0.02534, -0.01794, 0.0006408), (-0.02534, -0.01794, -0.0006408), (0.02534, -0.01794, -0.0006408), (-0.03281, 0.0156, -0.0006408), (0.03281, 0.0156, -0.0006408), (0.03281, 0.0156, 0.0006408), (-0.03281, 0.0156, 0.0006408), (0.02534, 0.0534, 0.0006408), (-0.02534, 0.0534, 0.0006408), (-0.02534, 0.0534, -0.0006408), (0.02534, 0.0534, -0.0006408), (0.02534, -0.06292, 0.0), (-0.02534, -0.06292, 0.0), (-0.02534, 0.06292, 0.0), (0.02534, 0.06292, 0.0), (-0.03737, -0.06077, -0.000356), (-0.03737, 0.05869, -0.000356), (0.03737, 0.05869, -0.000356), (0.03737, -0.06077, -0.000356), (-0.03737, -0.06077, 0.000356), (-0.03737, 0.05869, 0.000356), (0.03737, 0.05869, 0.000356), (0.03737, -0.06077, 0.000356), (-0.03794, 0.03919, 0.0004806), (-0.03794, 0.03919, -0.0004806), (0.03794, 0.03919, 0.0004806), (0.03794, 0.03919, -0.0004806), (-0.03794, -0.006929, -0.0004806), (0.03794, -0.006929, 0.0004806), (-0.03794, -0.006929, 0.0004806), (0.03794, -0.006929, -0.0004806), (-0.03794, -0.02563, -0.0004806), (0.03794, -0.02563, 0.0004806), (-0.03794, -0.02563, 0.0004806), (0.03794, -0.02563, -0.0004806), (-0.03794, -0.0507, -0.0004806), (0.03794, -0.0507, 0.0004806), (-0.03794, -0.0507, 0.0004806), (0.03794, -0.0507, -0.0004806), (-0.02534, 0.06054, 0.0004806), (0.02534, 0.06054, 0.0004806), (0.02534, 0.06054, -0.0004806), (-0.02534, 0.06054, -0.0004806), (0.02534, -0.06171, 0.0004806), (-0.02534, -0.06171, 0.0004806), (-0.02534, -0.06171, -0.0004806), (0.02534, -0.06171, -0.0004806), (0.02461, 0.03681, 0.0006408), (-0.02461, 0.03681, 0.0006408), (-0.02461, 0.03681, -0.0006408), (0.02461, 0.03681, -0.0006408), (-0.02461, -0.005616, -0.0006408), (0.02461, -0.005616, -0.0006408), (0.02461, -0.005616, 0.0006408), (-0.02461, -0.005616, 0.0006408), (0.02461, -0.02695, 0.0006408), (-0.02461, -0.02695, 0.0006408), (-0.02461, -0.02695, -0.0006408), (0.02461, -0.02695, -0.0006408), (-0.02461, -0.04949, -0.0006408), (0.02461, -0.04949, -0.0006408), (0.02461, -0.04949, 0.0006408), (-0.02461, -0.04949, 0.0006408)], [], [(0, 61, 142, 43), (0, 43, 139, 44), (0, 44, 135, 55), (0, 55, 143, 61), (1, 133, 159, 46), (1, 46, 140, 47), (1, 47, 136, 88), (1, 88, 160, 133), (2, 85, 155, 49), (2, 49, 141, 50), (2, 50, 137, 81), (2, 81, 157, 85), (3, 131, 163, 52), (3, 52, 138, 42), (3, 42, 134, 92), (3, 92, 164, 131), (4, 59, 169, 129), (4, 129, 160, 88), (4, 88, 136, 51), (4, 51, 145, 59), (5, 58, 167, 127), (5, 127, 158, 86), (5, 86, 139, 43), (5, 43, 142, 58), (6, 68, 173, 125), (6, 125, 167, 58), (6, 58, 142, 54), (6, 54, 148, 68), (7, 67, 171, 123), (7, 123, 169, 59), (7, 59, 145, 57), (7, 57, 149, 67), (8, 47, 140, 56), (8, 56, 144, 60), (8, 60, 145, 51), (8, 51, 136, 47), (9, 66, 148, 54), (9, 54, 142, 61), (9, 61, 143, 62), (9, 62, 146, 66), (10, 76, 152, 64), (10, 64, 148, 66), (10, 66, 146, 70), (10, 70, 150, 76), (11, 75, 177, 121), (11, 121, 171, 67), (11, 67, 149, 65), (11, 65, 153, 75), (12, 74, 175, 119), (12, 119, 173, 68), (12, 68, 148, 64), (12, 64, 152, 74), (13, 60, 144, 63), (13, 63, 147, 69), (13, 69, 149, 57), (13, 57, 145, 60), (14, 84, 181, 117), (14, 117, 175, 74), (14, 74, 152, 72), (14, 72, 156, 84), (15, 83, 179, 115), (15, 115, 177, 75), (15, 75, 153, 73), (15, 73, 157, 83), (16, 82, 156, 72), (16, 72, 152, 76), (16, 76, 150, 78), (16, 78, 154, 82), (17, 69, 147, 71), (17, 71, 151, 77), (17, 77, 153, 65), (17, 65, 149, 69), (18, 42, 138, 80), (18, 80, 156, 82), (18, 82, 154, 45), (18, 45, 134, 42), (19, 53, 165, 113), (19, 113, 179, 83), (19, 83, 157, 81), (19, 81, 137, 53), (20, 52, 163, 111), (20, 111, 181, 84), (20, 84, 156, 80), (20, 80, 138, 52), (21, 77, 151, 79), (21, 79, 155, 85), (21, 85, 157, 73), (21, 73, 153, 77), (22, 90, 141, 49), (22, 49, 155, 108), (22, 108, 180, 110), (22, 110, 162, 90), (23, 91, 162, 110), (23, 110, 180, 109), (23, 109, 181, 111), (23, 111, 163, 91), (24, 92, 134, 45), (24, 45, 154, 106), (24, 106, 178, 112), (24, 112, 164, 92), (25, 93, 164, 112), (25, 112, 178, 107), (25, 107, 179, 113), (25, 113, 165, 93), (26, 106, 154, 78), (26, 78, 150, 104), (26, 104, 176, 114), (26, 114, 178, 106), (27, 108, 155, 79), (27, 79, 151, 102), (27, 102, 174, 116), (27, 116, 180, 108), (28, 102, 151, 71), (28, 71, 147, 100), (28, 100, 172, 118), (28, 118, 174, 102), (29, 103, 174, 118), (29, 118, 172, 101), (29, 101, 173, 119), (29, 119, 175, 103), (30, 104, 150, 70), (30, 70, 146, 98), (30, 98, 170, 120), (30, 120, 176, 104), (31, 105, 176, 120), (31, 120, 170, 99), (31, 99, 171, 121), (31, 121, 177, 105), (32, 98, 146, 62), (32, 62, 143, 96), (32, 96, 168, 122), (32, 122, 170, 98), (33, 100, 147, 63), (33, 63, 144, 94), (33, 94, 166, 124), (33, 124, 172, 100), (34, 94, 144, 56), (34, 56, 140, 46), (34, 46, 159, 126), (34, 126, 166, 94), (35, 95, 166, 126), (35, 126, 159, 87), (35, 87, 158, 127), (35, 127, 167, 95), (36, 96, 143, 55), (36, 55, 135, 48), (36, 48, 161, 128), (36, 128, 168, 96), (37, 97, 168, 128), (37, 128, 161, 89), (37, 89, 160, 129), (37, 129, 169, 97), (38, 50, 141, 90), (38, 90, 162, 130), (38, 130, 165, 53), (38, 53, 137, 50), (39, 130, 162, 91), (39, 91, 163, 131), (39, 131, 164, 93), (39, 93, 165, 130), (40, 44, 139, 86), (40, 86, 158, 132), (40, 132, 161, 48), (40, 48, 135, 44), (41, 132, 158, 87), (41, 87, 159, 133), (41, 133, 160, 89), (41, 89, 161, 132), (182, 225, 324, 243), (182, 226, 321, 225), (182, 237, 317, 226), (182, 243, 325, 237), (183, 228, 341, 315), (183, 229, 322, 228), (183, 270, 318, 229), (183, 315, 342, 270), (184, 231, 337, 267), (184, 232, 323, 231), (184, 263, 319, 232), (184, 267, 339, 263), (185, 234, 345, 313), (185, 224, 320, 234), (185, 274, 316, 224), (185, 313, 346, 274), (186, 311, 351, 241), (186, 270, 342, 311), (186, 233, 318, 270), (186, 241, 327, 233), (187, 309, 349, 240), (187, 268, 340, 309), (187, 225, 321, 268), (187, 240, 324, 225), (188, 307, 355, 250), (188, 240, 349, 307), (188, 236, 324, 240), (188, 250, 330, 236), (189, 305, 353, 249), (189, 241, 351, 305), (189, 239, 327, 241), (189, 249, 331, 239), (190, 238, 322, 229), (190, 242, 326, 238), (190, 233, 327, 242), (190, 229, 318, 233), (191, 236, 330, 248), (191, 243, 324, 236), (191, 244, 325, 243), (191, 248, 328, 244), (192, 246, 334, 258), (192, 248, 330, 246), (192, 252, 328, 248), (192, 258, 332, 252), (193, 303, 359, 257), (193, 249, 353, 303), (193, 247, 331, 249), (193, 257, 335, 247), (194, 301, 357, 256), (194, 250, 355, 301), (194, 246, 330, 250), (194, 256, 334, 246), (195, 245, 326, 242), (195, 251, 329, 245), (195, 239, 331, 251), (195, 242, 327, 239), (196, 299, 363, 266), (196, 256, 357, 299), (196, 254, 334, 256), (196, 266, 338, 254), (197, 297, 361, 265), (197, 257, 359, 297), (197, 255, 335, 257), (197, 265, 339, 255), (198, 254, 338, 264), (198, 258, 334, 254), (198, 260, 332, 258), (198, 264, 336, 260), (199, 253, 329, 251), (199, 259, 333, 253), (199, 247, 335, 259), (199, 251, 331, 247), (200, 262, 320, 224), (200, 264, 338, 262), (200, 227, 336, 264), (200, 224, 316, 227), (201, 295, 347, 235), (201, 265, 361, 295), (201, 263, 339, 265), (201, 235, 319, 263), (202, 293, 345, 234), (202, 266, 363, 293), (202, 262, 338, 266), (202, 234, 320, 262), (203, 261, 333, 259), (203, 267, 337, 261), (203, 255, 339, 267), (203, 259, 335, 255), (204, 231, 323, 272), (204, 290, 337, 231), (204, 292, 362, 290), (204, 272, 344, 292), (205, 292, 344, 273), (205, 291, 362, 292), (205, 293, 363, 291), (205, 273, 345, 293), (206, 227, 316, 274), (206, 288, 336, 227), (206, 294, 360, 288), (206, 274, 346, 294), (207, 294, 346, 275), (207, 289, 360, 294), (207, 295, 361, 289), (207, 275, 347, 295), (208, 260, 336, 288), (208, 286, 332, 260), (208, 296, 358, 286), (208, 288, 360, 296), (209, 261, 337, 290), (209, 284, 333, 261), (209, 298, 356, 284), (209, 290, 362, 298), (210, 253, 333, 284), (210, 282, 329, 253), (210, 300, 354, 282), (210, 284, 356, 300), (211, 300, 356, 285), (211, 283, 354, 300), (211, 301, 355, 283), (211, 285, 357, 301), (212, 252, 332, 286), (212, 280, 328, 252), (212, 302, 352, 280), (212, 286, 358, 302), (213, 302, 358, 287), (213, 281, 352, 302), (213, 303, 353, 281), (213, 287, 359, 303), (214, 244, 328, 280), (214, 278, 325, 244), (214, 304, 350, 278), (214, 280, 352, 304), (215, 245, 329, 282), (215, 276, 326, 245), (215, 306, 348, 276), (215, 282, 354, 306), (216, 238, 326, 276), (216, 228, 322, 238), (216, 308, 341, 228), (216, 276, 348, 308), (217, 308, 348, 277), (217, 269, 341, 308), (217, 309, 340, 269), (217, 277, 349, 309), (218, 237, 325, 278), (218, 230, 317, 237), (218, 310, 343, 230), (218, 278, 350, 310), (219, 310, 350, 279), (219, 271, 343, 310), (219, 311, 342, 271), (219, 279, 351, 311), (220, 272, 323, 232), (220, 312, 344, 272), (220, 235, 347, 312), (220, 232, 319, 235), (221, 273, 344, 312), (221, 313, 345, 273), (221, 275, 346, 313), (221, 312, 347, 275), (222, 268, 321, 226), (222, 314, 340, 268), (222, 230, 343, 314), (222, 226, 317, 230), (223, 269, 340, 314), (223, 315, 341, 269), (223, 271, 342, 315), (223, 314, 343, 271)])
me_cube.polygons.foreach_set('use_smooth', [True] * 336)
_uv = me_cube.uv_layers.new(name='UVMap')
_uv.uv.foreach_set('vector', [0.01997, 0.7501, 0.05962, 0.7501, 0.05961, 0.9376, 0.01996, 0.9376, 0.01997, 0.7501, 0.01996, 0.9376, 0.005188, 0.8889, 2.947e-05, 0.7501, 0.01997, 0.7501, 2.947e-05, 0.7501, 0.00519, 0.6112, 0.01996, 0.5626, 0.01997, 0.7501, 0.01996, 0.5626, 0.05961, 0.5626, 0.05962, 0.7501, 0.679, 0.25, 0.6317, 0.25, 0.6317, 0.0625, 0.679, 0.0625, 0.679, 0.25, 0.679, 0.0625, 0.6864, 0.1111, 0.6889, 0.25, 0.679, 0.25, 0.6889, 0.25, 0.6864, 0.3889, 0.679, 0.4375, 0.679, 0.25, 0.679, 0.4375, 0.6317, 0.4375, 0.6317, 0.25, 0.3513, 0.7501, 0.3719, 0.7501, 0.3719, 0.9376, 0.3513, 0.9376, 0.3513, 0.7501, 0.3513, 0.9376, 0.3438, 0.8889, 0.3411, 0.7501, 0.3513, 0.7501, 0.3411, 0.7501, 0.3438, 0.6112, 0.3513, 0.5626, 0.3513, 0.7501, 0.3513, 0.5626, 0.3719, 0.5626, 0.3719, 0.7501, 0.3345, 0.25, 0.2873, 0.25, 0.2873, 0.0625, 0.3345, 0.0625, 0.3345, 0.25, 0.3345, 0.0625, 0.3419, 0.1111, 0.3445, 0.25, 0.3345, 0.25, 0.3445, 0.25, 0.3419, 0.3889, 0.3345, 0.4375, 0.3345, 0.25, 0.3345, 0.4375, 0.2873, 0.4375, 0.2873, 0.25, 1.0, 0.4621, 0.9603, 0.4621, 0.9537, 0.3901, 1.0, 0.3949, 0.679, 0.5, 0.6317, 0.5, 0.6317, 0.4375, 0.679, 0.4375, 0.6623, 0.5, 0.6823, 0.5625, 0.6771, 0.6112, 0.6623, 0.5626, 0.6623, 0.5, 0.6623, 0.5626, 0.6227, 0.5626, 0.6227, 0.5, 0.9933, 0.9621, 0.9537, 0.9621, 0.947, 0.8901, 0.9933, 0.8949, 0.3545, 1.043e-07, 0.4017, 5.96e-08, 0.4017, 0.0625, 0.3545, 0.0625, 0.01993, 1.0, 0.0, 0.9375, 0.005188, 0.8889, 0.01996, 0.9376, 0.01993, 1.0, 0.01996, 0.9376, 0.05961, 0.9376, 0.05958, 1.0, 0.8878, 0.9621, 0.825, 0.9621, 0.8287, 0.8901, 0.8878, 0.9432, 0.8878, 0.9621, 0.8878, 0.9432, 0.947, 0.8901, 0.9537, 0.9621, 0.1254, 1.0, 0.05958, 1.0, 0.05961, 0.9376, 0.1254, 0.9376, 0.1254, 1.0, 0.1254, 0.9376, 0.1883, 0.9376, 0.1883, 1.0, 0.8945, 0.4621, 0.8317, 0.4621, 0.8353, 0.3901, 0.8945, 0.4432, 0.8945, 0.4621, 0.8945, 0.4432, 0.9537, 0.3901, 0.9603, 0.4621, 0.5569, 0.5, 0.6227, 0.5, 0.6227, 0.5626, 0.5568, 0.5626, 0.5569, 0.5, 0.5568, 0.5626, 0.494, 0.5626, 0.494, 0.5, 0.6623, 0.7501, 0.6822, 0.7501, 0.6771, 0.8889, 0.6623, 0.9376, 0.6623, 0.7501, 0.6623, 0.9376, 0.6227, 0.9376, 0.6227, 0.7501, 0.6623, 0.7501, 0.6227, 0.7501, 0.6227, 0.5626, 0.6623, 0.5626, 0.6623, 0.7501, 0.6623, 0.5626, 0.6771, 0.6112, 0.6822, 0.7501, 0.1254, 0.7501, 0.1883, 0.7501, 0.1883, 0.9376, 0.1254, 0.9376, 0.1254, 0.7501, 0.1254, 0.9376, 0.05961, 0.9376, 0.05962, 0.7501, 0.1254, 0.7501, 0.05962, 0.7501, 0.05961, 0.5626, 0.1254, 0.5626, 0.1254, 0.7501, 0.1254, 0.5626, 0.1883, 0.5626, 0.1883, 0.7501, 0.219, 0.7501, 0.2405, 0.7501, 0.2405, 0.9376, 0.219, 0.9376, 0.219, 0.7501, 0.219, 0.9376, 0.1883, 0.9376, 0.1883, 0.7501, 0.219, 0.7501, 0.1883, 0.7501, 0.1883, 0.5626, 0.219, 0.5626, 0.219, 0.7501, 0.219, 0.5626, 0.2405, 0.5626, 0.2405, 0.7501, 0.801, 0.4621, 0.7795, 0.4621, 0.7758, 0.3901, 0.801, 0.3949, 0.801, 0.4621, 0.801, 0.3949, 0.8353, 0.3901, 0.8317, 0.4621, 0.4633, 0.5, 0.494, 0.5, 0.494, 0.5626, 0.4633, 0.5626, 0.4633, 0.5, 0.4633, 0.5626, 0.4418, 0.5626, 0.4418, 0.5, 0.7943, 0.9621, 0.7728, 0.9621, 0.7691, 0.8901, 0.7943, 0.8949, 0.7943, 0.9621, 0.7943, 0.8949, 0.8287, 0.8901, 0.825, 0.9621, 0.219, 1.0, 0.1883, 1.0, 0.1883, 0.9376, 0.219, 0.9376, 0.219, 1.0, 0.219, 0.9376, 0.2405, 0.9376, 0.2404, 1.0, 0.5568, 0.7501, 0.6227, 0.7501, 0.6227, 0.9376, 0.5568, 0.9376, 0.5568, 0.7501, 0.5568, 0.9376, 0.494, 0.9376, 0.494, 0.7501, 0.5568, 0.7501, 0.494, 0.7501, 0.494, 0.5626, 0.5568, 0.5626, 0.5568, 0.7501, 0.5568, 0.5626, 0.6227, 0.5626, 0.6227, 0.7501, 0.7377, 0.9621, 0.7029, 0.9621, 0.7063, 0.8901, 0.7377, 0.9432, 0.7377, 0.9621, 0.7377, 0.9432, 0.7691, 0.8901, 0.7728, 0.9621, 0.2756, 1.0, 0.2404, 1.0, 0.2405, 0.9376, 0.2756, 0.9376, 0.2756, 1.0, 0.2756, 0.9376, 0.3104, 0.9376, 0.3104, 1.0, 0.7444, 0.4621, 0.7096, 0.4621, 0.7129, 0.3901, 0.7444, 0.4432, 0.7444, 0.4621, 0.7444, 0.4432, 0.7758, 0.3901, 0.7795, 0.4621, 0.4067, 0.5, 0.4418, 0.5, 0.4418, 0.5626, 0.4067, 0.5626, 0.4067, 0.5, 0.4067, 0.5626, 0.3719, 0.5626, 0.3719, 0.5, 0.2756, 0.7501, 0.3104, 0.7501, 0.3104, 0.9376, 0.2756, 0.9376, 0.2756, 0.7501, 0.2756, 0.9376, 0.2405, 0.9376, 0.2405, 0.7501, 0.2756, 0.7501, 0.2405, 0.7501, 0.2405, 0.5626, 0.2756, 0.5626, 0.2756, 0.7501, 0.2756, 0.5626, 0.3104, 0.5626, 0.3104, 0.7501, 0.4633, 0.7501, 0.494, 0.7501, 0.494, 0.9376, 0.4633, 0.9376, 0.4633, 0.7501, 0.4633, 0.9376, 0.4418, 0.9376, 0.4418, 0.7501, 0.4633, 0.7501, 0.4418, 0.7501, 0.4418, 0.5626, 0.4633, 0.5626, 0.4633, 0.7501, 0.4633, 0.5626, 0.494, 0.5626, 0.494, 0.7501, 0.331, 0.7501, 0.3411, 0.7501, 0.3385, 0.8889, 0.331, 0.9376, 0.331, 0.7501, 0.331, 0.9376, 0.3104, 0.9376, 0.3104, 0.7501, 0.331, 0.7501, 0.3104, 0.7501, 0.3104, 0.5626, 0.331, 0.5626, 0.331, 0.7501, 0.331, 0.5626, 0.3385, 0.6112, 0.3411, 0.7501, 0.009981, 0.5, 0.009981, 0.4375, 0.0572, 0.4375, 0.0572, 0.5, 0.6889, 0.4621, 0.6889, 0.3949, 0.7129, 0.3901, 0.7096, 0.4621, 0.3513, 0.5, 0.3719, 0.5, 0.3719, 0.5626, 0.3513, 0.5626, 0.3513, 0.5, 0.3513, 0.5626, 0.3438, 0.6112, 0.3412, 0.5625, 0.3345, 0.0, 0.3345, 0.0625, 0.2873, 0.0625, 0.2873, 5.96e-08, 0.6823, 0.9621, 0.6823, 0.8949, 0.7063, 0.8901, 0.7029, 0.9621, 0.331, 1.0, 0.3104, 1.0, 0.3104, 0.9376, 0.331, 0.9376, 0.331, 1.0, 0.331, 0.9376, 0.3385, 0.8889, 0.3411, 0.9375, 0.4067, 0.7501, 0.4418, 0.7501, 0.4418, 0.9376, 0.4067, 0.9376, 0.4067, 0.7501, 0.4067, 0.9376, 0.3719, 0.9376, 0.3719, 0.7501, 0.4067, 0.7501, 0.3719, 0.7501, 0.3719, 0.5626, 0.4067, 0.5626, 0.4067, 0.7501, 0.4067, 0.5626, 0.4418, 0.5626, 0.4418, 0.7501, 0.3513, 1.0, 0.3412, 0.9375, 0.3438, 0.8889, 0.3513, 0.9376, 0.3513, 1.0, 0.3513, 0.9376, 0.3719, 0.9376, 0.3719, 1.0, 0.6823, 0.5, 0.7029, 0.5, 0.7063, 0.572, 0.6823, 0.5672, 0.009981, 1.043e-07, 0.0572, 5.96e-08, 0.0572, 0.0625, 0.009981, 0.0625, 0.1722, 5.96e-08, 0.1722, 0.0625, 0.0572, 0.0625, 0.0572, 5.96e-08, 0.6823, 0.7311, 0.6823, 0.5672, 0.7063, 0.572, 0.6958, 0.7311, 0.6823, 0.7311, 0.6958, 0.7311, 0.7063, 0.8901, 0.6823, 0.8949, 0.1722, 5.96e-08, 0.2873, 5.96e-08, 0.2873, 0.0625, 0.1722, 0.0625, 0.331, 0.5, 0.3411, 0.5625, 0.3385, 0.6112, 0.331, 0.5626, 0.331, 0.5, 0.331, 0.5626, 0.3104, 0.5626, 0.3104, 0.5, 0.6889, 4.47e-08, 0.7096, 2.98e-08, 0.7129, 0.07198, 0.6889, 0.06724, 0.3345, 0.5, 0.2873, 0.5, 0.2873, 0.4375, 0.3345, 0.4375, 0.1722, 0.5, 0.1722, 0.4375, 0.2873, 0.4375, 0.2873, 0.5, 0.6889, 0.2311, 0.6889, 0.06724, 0.7129, 0.07198, 0.7025, 0.2311, 0.6889, 0.2311, 0.7025, 0.2311, 0.7129, 0.3901, 0.6889, 0.3949, 0.1722, 0.5, 0.0572, 0.5, 0.0572, 0.4375, 0.1722, 0.4375, 0.2756, 0.5, 0.3104, 0.5, 0.3104, 0.5626, 0.2756, 0.5626, 0.2756, 0.5, 0.2756, 0.5626, 0.2405, 0.5626, 0.2404, 0.5, 0.7444, 1.49e-08, 0.7795, 0.0, 0.7758, 0.07198, 0.7444, 0.01895, 0.7444, 1.49e-08, 0.7444, 0.01895, 0.7129, 0.07198, 0.7096, 2.98e-08, 0.4067, 1.0, 0.3719, 1.0, 0.3719, 0.9376, 0.4067, 0.9376, 0.4067, 1.0, 0.4067, 0.9376, 0.4418, 0.9376, 0.4418, 1.0, 0.7377, 0.5, 0.7728, 0.5, 0.7691, 0.572, 0.7377, 0.519, 0.7377, 0.5, 0.7377, 0.519, 0.7063, 0.572, 0.7029, 0.5, 0.4633, 1.0, 0.4418, 1.0, 0.4418, 0.9376, 0.4633, 0.9376, 0.4633, 1.0, 0.4633, 0.9376, 0.494, 0.9376, 0.494, 1.0, 0.7943, 0.5, 0.825, 0.5, 0.8287, 0.572, 0.7943, 0.5672, 0.7943, 0.5, 0.7943, 0.5672, 0.7691, 0.572, 0.7728, 0.5, 0.7943, 0.7311, 0.7796, 0.7311, 0.7691, 0.572, 0.7943, 0.5672, 0.7943, 0.7311, 0.7943, 0.5672, 0.8287, 0.572, 0.8089, 0.7311, 0.7943, 0.7311, 0.8089, 0.7311, 0.8287, 0.8901, 0.7943, 0.8949, 0.7943, 0.7311, 0.7943, 0.8949, 0.7691, 0.8901, 0.7796, 0.7311, 0.219, 0.5, 0.2404, 0.5, 0.2405, 0.5626, 0.219, 0.5626, 0.219, 0.5, 0.219, 0.5626, 0.1883, 0.5626, 0.1883, 0.5, 0.801, 2.98e-08, 0.8317, 1.49e-08, 0.8353, 0.07198, 0.801, 0.06724, 0.801, 2.98e-08, 0.801, 0.06724, 0.7758, 0.07198, 0.7795, 0.0, 0.801, 0.2311, 0.7863, 0.2311, 0.7758, 0.07198, 0.801, 0.06724, 0.801, 0.2311, 0.801, 0.06724, 0.8353, 0.07198, 0.8156, 0.2311, 0.801, 0.2311, 0.8156, 0.2311, 0.8353, 0.3901, 0.801, 0.3949, 0.801, 0.2311, 0.801, 0.3949, 0.7758, 0.3901, 0.7863, 0.2311, 0.1254, 0.5, 0.1883, 0.5, 0.1883, 0.5626, 0.1254, 0.5626, 0.1254, 0.5, 0.1254, 0.5626, 0.05961, 0.5626, 0.05959, 0.5, 0.8945, 2.98e-08, 0.9603, 2.98e-08, 0.9537, 0.07198, 0.8945, 0.01895, 0.8945, 2.98e-08, 0.8945, 0.01895, 0.8353, 0.07198, 0.8317, 1.49e-08, 0.5569, 1.0, 0.494, 1.0, 0.494, 0.9376, 0.5568, 0.9376, 0.5569, 1.0, 0.5568, 0.9376, 0.6227, 0.9376, 0.6227, 1.0, 0.8878, 0.5, 0.9537, 0.5, 0.947, 0.572, 0.8878, 0.519, 0.8878, 0.5, 0.8878, 0.519, 0.8287, 0.572, 0.825, 0.5, 0.6623, 1.0, 0.6227, 1.0, 0.6227, 0.9376, 0.6623, 0.9376, 0.6623, 1.0, 0.6623, 0.9376, 0.6771, 0.8889, 0.6823, 0.9375, 0.679, 0.0, 0.679, 0.0625, 0.6317, 0.0625, 0.6317, 5.96e-08, 0.9933, 0.5, 0.9933, 0.5672, 0.947, 0.572, 0.9537, 0.5, 0.9933, 0.7311, 0.9668, 0.7311, 0.947, 0.572, 0.9933, 0.5672, 0.5167, 5.96e-08, 0.6317, 5.96e-08, 0.6317, 0.0625, 0.5167, 0.0625, 0.5167, 5.96e-08, 0.5167, 0.0625, 0.4017, 0.0625, 0.4017, 5.96e-08, 0.9933, 0.7311, 0.9933, 0.8949, 0.947, 0.8901, 0.9668, 0.7311, 0.01993, 0.5, 0.05959, 0.5, 0.05961, 0.5626, 0.01996, 0.5626, 0.01993, 0.5, 0.01996, 0.5626, 0.00519, 0.6112, 3.317e-06, 0.5625, 0.3545, 0.5, 0.3545, 0.4375, 0.4017, 0.4375, 0.4017, 0.5, 1.0, 1.49e-08, 1.0, 0.06724, 0.9537, 0.07198, 0.9603, 2.98e-08, 1.0, 0.2311, 0.9734, 0.2311, 0.9537, 0.07198, 1.0, 0.06724, 0.5167, 0.5, 0.4017, 0.5, 0.4017, 0.4375, 0.5167, 0.4375, 0.5167, 0.5, 0.5167, 0.4375, 0.6317, 0.4375, 0.6317, 0.5, 1.0, 0.2311, 1.0, 0.3949, 0.9537, 0.3901, 0.9734, 0.2311, 0.009981, 0.25, 0.0, 0.25, 0.002588, 0.1111, 0.009981, 0.0625, 0.009981, 0.25, 0.009981, 0.0625, 0.0572, 0.0625, 0.0572, 0.25, 0.009981, 0.25, 0.0572, 0.25, 0.0572, 0.4375, 0.009981, 0.4375, 0.009981, 0.25, 0.009981, 0.4375, 0.002588, 0.3889, 0.0, 0.25, 0.1722, 0.25, 0.0572, 0.25, 0.0572, 0.0625, 0.1722, 0.0625, 0.1722, 0.25, 0.1722, 0.0625, 0.2873, 0.0625, 0.2873, 0.25, 0.1722, 0.25, 0.2873, 0.25, 0.2873, 0.4375, 0.1722, 0.4375, 0.1722, 0.25, 0.1722, 0.4375, 0.0572, 0.4375, 0.0572, 0.25, 0.3545, 0.25, 0.3445, 0.25, 0.3471, 0.1111, 0.3545, 0.0625, 0.3545, 0.25, 0.3545, 0.0625, 0.4017, 0.0625, 0.4017, 0.25, 0.3545, 0.25, 0.4017, 0.25, 0.4017, 0.4375, 0.3545, 0.4375, 0.3545, 0.25, 0.3545, 0.4375, 0.3471, 0.3889, 0.3445, 0.25, 0.5167, 0.25, 0.4017, 0.25, 0.4017, 0.0625, 0.5167, 0.0625, 0.5167, 0.25, 0.5167, 0.0625, 0.6317, 0.0625, 0.6317, 0.25, 0.5167, 0.25, 0.6317, 0.25, 0.6317, 0.4375, 0.5167, 0.4375, 0.5167, 0.25, 0.5167, 0.4375, 0.4017, 0.4375, 0.4017, 0.25, 0.01997, 0.7501, 0.01996, 0.9376, 0.05961, 0.9376, 0.05962, 0.7501, 0.01997, 0.7501, 2.947e-05, 0.7501, 0.005188, 0.8889, 0.01996, 0.9376, 0.01997, 0.7501, 0.01996, 0.5626, 0.00519, 0.6112, 2.947e-05, 0.7501, 0.01997, 0.7501, 0.05962, 0.7501, 0.05961, 0.5626, 0.01996, 0.5626, 0.679, 0.25, 0.679, 0.0625, 0.6317, 0.0625, 0.6317, 0.25, 0.679, 0.25, 0.6889, 0.25, 0.6864, 0.1111, 0.679, 0.0625, 0.679, 0.25, 0.679, 0.4375, 0.6864, 0.3889, 0.6889, 0.25, 0.679, 0.25, 0.6317, 0.25, 0.6317, 0.4375, 0.679, 0.4375, 0.3513, 0.7501, 0.3513, 0.9376, 0.3719, 0.9376, 0.3719, 0.7501, 0.3513, 0.7501, 0.3411, 0.7501, 0.3438, 0.8889, 0.3513, 0.9376, 0.3513, 0.7501, 0.3513, 0.5626, 0.3438, 0.6112, 0.3411, 0.7501, 0.3513, 0.7501, 0.3719, 0.7501, 0.3719, 0.5626, 0.3513, 0.5626, 0.3345, 0.25, 0.3345, 0.0625, 0.2873, 0.0625, 0.2873, 0.25, 0.3345, 0.25, 0.3445, 0.25, 0.3419, 0.1111, 0.3345, 0.0625, 0.3345, 0.25, 0.3345, 0.4375, 0.3419, 0.3889, 0.3445, 0.25, 0.3345, 0.25, 0.2873, 0.25, 0.2873, 0.4375, 0.3345, 0.4375, 1.0, 0.4621, 1.0, 0.3949, 0.9537, 0.3901, 0.9603, 0.4621, 0.679, 0.5, 0.679, 0.4375, 0.6317, 0.4375, 0.6317, 0.5, 0.6623, 0.5, 0.6623, 0.5626, 0.6771, 0.6112, 0.6823, 0.5625, 0.6623, 0.5, 0.6227, 0.5, 0.6227, 0.5626, 0.6623, 0.5626, 0.9933, 0.9621, 0.9933, 0.8949, 0.947, 0.8901, 0.9537, 0.9621, 0.3545, 1.043e-07, 0.3545, 0.0625, 0.4017, 0.0625, 0.4017, 5.96e-08, 0.01993, 1.0, 0.01996, 0.9376, 0.005188, 0.8889, 0.0, 0.9375, 0.01993, 1.0, 0.05958, 1.0, 0.05961, 0.9376, 0.01996, 0.9376, 0.8878, 0.9621, 0.8878, 0.9432, 0.8287, 0.8901, 0.825, 0.9621, 0.8878, 0.9621, 0.9537, 0.9621, 0.947, 0.8901, 0.8878, 0.9432, 0.1254, 1.0, 0.1254, 0.9376, 0.05961, 0.9376, 0.05958, 1.0, 0.1254, 1.0, 0.1883, 1.0, 0.1883, 0.9376, 0.1254, 0.9376, 0.8945, 0.4621, 0.8945, 0.4432, 0.8353, 0.3901, 0.8317, 0.4621, 0.8945, 0.4621, 0.9603, 0.4621, 0.9537, 0.3901, 0.8945, 0.4432, 0.5569, 0.5, 0.5568, 0.5626, 0.6227, 0.5626, 0.6227, 0.5, 0.5569, 0.5, 0.494, 0.5, 0.494, 0.5626, 0.5568, 0.5626, 0.6623, 0.7501, 0.6623, 0.9376, 0.6771, 0.8889, 0.6822, 0.7501, 0.6623, 0.7501, 0.6227, 0.7501, 0.6227, 0.9376, 0.6623, 0.9376, 0.6623, 0.7501, 0.6623, 0.5626, 0.6227, 0.5626, 0.6227, 0.7501, 0.6623, 0.7501, 0.6822, 0.7501, 0.6771, 0.6112, 0.6623, 0.5626, 0.1254, 0.7501, 0.1254, 0.9376, 0.1883, 0.9376, 0.1883, 0.7501, 0.1254, 0.7501, 0.05962, 0.7501, 0.05961, 0.9376, 0.1254, 0.9376, 0.1254, 0.7501, 0.1254, 0.5626, 0.05961, 0.5626, 0.05962, 0.7501, 0.1254, 0.7501, 0.1883, 0.7501, 0.1883, 0.5626, 0.1254, 0.5626, 0.219, 0.7501, 0.219, 0.9376, 0.2405, 0.9376, 0.2405, 0.7501, 0.219, 0.7501, 0.1883, 0.7501, 0.1883, 0.9376, 0.219, 0.9376, 0.219, 0.7501, 0.219, 0.5626, 0.1883, 0.5626, 0.1883, 0.7501, 0.219, 0.7501, 0.2405, 0.7501, 0.2405, 0.5626, 0.219, 0.5626, 0.801, 0.4621, 0.801, 0.3949, 0.7758, 0.3901, 0.7795, 0.4621, 0.801, 0.4621, 0.8317, 0.4621, 0.8353, 0.3901, 0.801, 0.3949, 0.4633, 0.5, 0.4633, 0.5626, 0.494, 0.5626, 0.494, 0.5, 0.4633, 0.5, 0.4418, 0.5, 0.4418, 0.5626, 0.4633, 0.5626, 0.7943, 0.9621, 0.7943, 0.8949, 0.7691, 0.8901, 0.7728, 0.9621, 0.7943, 0.9621, 0.825, 0.9621, 0.8287, 0.8901, 0.7943, 0.8949, 0.219, 1.0, 0.219, 0.9376, 0.1883, 0.9376, 0.1883, 1.0, 0.219, 1.0, 0.2404, 1.0, 0.2405, 0.9376, 0.219, 0.9376, 0.5568, 0.7501, 0.5568, 0.9376, 0.6227, 0.9376, 0.6227, 0.7501, 0.5568, 0.7501, 0.494, 0.7501, 0.494, 0.9376, 0.5568, 0.9376, 0.5568, 0.7501, 0.5568, 0.5626, 0.494, 0.5626, 0.494, 0.7501, 0.5568, 0.7501, 0.6227, 0.7501, 0.6227, 0.5626, 0.5568, 0.5626, 0.7377, 0.9621, 0.7377, 0.9432, 0.7063, 0.8901, 0.7029, 0.9621, 0.7377, 0.9621, 0.7728, 0.9621, 0.7691, 0.8901, 0.7377, 0.9432, 0.2756, 1.0, 0.2756, 0.9376, 0.2405, 0.9376, 0.2404, 1.0, 0.2756, 1.0, 0.3104, 1.0, 0.3104, 0.9376, 0.2756, 0.9376, 0.7444, 0.4621, 0.7444, 0.4432, 0.7129, 0.3901, 0.7096, 0.4621, 0.7444, 0.4621, 0.7795, 0.4621, 0.7758, 0.3901, 0.7444, 0.4432, 0.4067, 0.5, 0.4067, 0.5626, 0.4418, 0.5626, 0.4418, 0.5, 0.4067, 0.5, 0.3719, 0.5, 0.3719, 0.5626, 0.4067, 0.5626, 0.2756, 0.7501, 0.2756, 0.9376, 0.3104, 0.9376, 0.3104, 0.7501, 0.2756, 0.7501, 0.2405, 0.7501, 0.2405, 0.9376, 0.2756, 0.9376, 0.2756, 0.7501, 0.2756, 0.5626, 0.2405, 0.5626, 0.2405, 0.7501, 0.2756, 0.7501, 0.3104, 0.7501, 0.3104, 0.5626, 0.2756, 0.5626, 0.4633, 0.7501, 0.4633, 0.9376, 0.494, 0.9376, 0.494, 0.7501, 0.4633, 0.7501, 0.4418, 0.7501, 0.4418, 0.9376, 0.4633, 0.9376, 0.4633, 0.7501, 0.4633, 0.5626, 0.4418, 0.5626, 0.4418, 0.7501, 0.4633, 0.7501, 0.494, 0.7501, 0.494, 0.5626, 0.4633, 0.5626, 0.331, 0.7501, 0.331, 0.9376, 0.3385, 0.8889, 0.3411, 0.7501, 0.331, 0.7501, 0.3104, 0.7501, 0.3104, 0.9376, 0.331, 0.9376, 0.331, 0.7501, 0.331, 0.5626, 0.3104, 0.5626, 0.3104, 0.7501, 0.331, 0.7501, 0.3411, 0.7501, 0.3385, 0.6112, 0.331, 0.5626, 0.009981, 0.5, 0.0572, 0.5, 0.0572, 0.4375, 0.009981, 0.4375, 0.6889, 0.4621, 0.7096, 0.4621, 0.7129, 0.3901, 0.6889, 0.3949, 0.3513, 0.5, 0.3513, 0.5626, 0.3719, 0.5626, 0.3719, 0.5, 0.3513, 0.5, 0.3412, 0.5625, 0.3438, 0.6112, 0.3513, 0.5626, 0.3345, 0.0, 0.2873, 5.96e-08, 0.2873, 0.0625, 0.3345, 0.0625, 0.6823, 0.9621, 0.7029, 0.9621, 0.7063, 0.8901, 0.6823, 0.8949, 0.331, 1.0, 0.331, 0.9376, 0.3104, 0.9376, 0.3104, 1.0, 0.331, 1.0, 0.3411, 0.9375, 0.3385, 0.8889, 0.331, 0.9376, 0.4067, 0.7501, 0.4067, 0.9376, 0.4418, 0.9376, 0.4418, 0.7501, 0.4067, 0.7501, 0.3719, 0.7501, 0.3719, 0.9376, 0.4067, 0.9376, 0.4067, 0.7501, 0.4067, 0.5626, 0.3719, 0.5626, 0.3719, 0.7501, 0.4067, 0.7501, 0.4418, 0.7501, 0.4418, 0.5626, 0.4067, 0.5626, 0.3513, 1.0, 0.3513, 0.9376, 0.3438, 0.8889, 0.3412, 0.9375, 0.3513, 1.0, 0.3719, 1.0, 0.3719, 0.9376, 0.3513, 0.9376, 0.6823, 0.5, 0.6823, 0.5672, 0.7063, 0.572, 0.7029, 0.5, 0.009981, 1.043e-07, 0.009981, 0.0625, 0.0572, 0.0625, 0.0572, 5.96e-08, 0.1722, 5.96e-08, 0.0572, 5.96e-08, 0.0572, 0.0625, 0.1722, 0.0625, 0.6823, 0.7311, 0.6958, 0.7311, 0.7063, 0.572, 0.6823, 0.5672, 0.6823, 0.7311, 0.6823, 0.8949, 0.7063, 0.8901, 0.6958, 0.7311, 0.1722, 5.96e-08, 0.1722, 0.0625, 0.2873, 0.0625, 0.2873, 5.96e-08, 0.331, 0.5, 0.331, 0.5626, 0.3385, 0.6112, 0.3411, 0.5625, 0.331, 0.5, 0.3104, 0.5, 0.3104, 0.5626, 0.331, 0.5626, 0.6889, 4.47e-08, 0.6889, 0.06724, 0.7129, 0.07198, 0.7096, 2.98e-08, 0.3345, 0.5, 0.3345, 0.4375, 0.2873, 0.4375, 0.2873, 0.5, 0.1722, 0.5, 0.2873, 0.5, 0.2873, 0.4375, 0.1722, 0.4375, 0.6889, 0.2311, 0.7025, 0.2311, 0.7129, 0.07198, 0.6889, 0.06724, 0.6889, 0.2311, 0.6889, 0.3949, 0.7129, 0.3901, 0.7025, 0.2311, 0.1722, 0.5, 0.1722, 0.4375, 0.0572, 0.4375, 0.0572, 0.5, 0.2756, 0.5, 0.2756, 0.5626, 0.3104, 0.5626, 0.3104, 0.5, 0.2756, 0.5, 0.2404, 0.5, 0.2405, 0.5626, 0.2756, 0.5626, 0.7444, 1.49e-08, 0.7444, 0.01895, 0.7758, 0.07198, 0.7795, 0.0, 0.7444, 1.49e-08, 0.7096, 2.98e-08, 0.7129, 0.07198, 0.7444, 0.01895, 0.4067, 1.0, 0.4067, 0.9376, 0.3719, 0.9376, 0.3719, 1.0, 0.4067, 1.0, 0.4418, 1.0, 0.4418, 0.9376, 0.4067, 0.9376, 0.7377, 0.5, 0.7377, 0.519, 0.7691, 0.572, 0.7728, 0.5, 0.7377, 0.5, 0.7029, 0.5, 0.7063, 0.572, 0.7377, 0.519, 0.4633, 1.0, 0.4633, 0.9376, 0.4418, 0.9376, 0.4418, 1.0, 0.4633, 1.0, 0.494, 1.0, 0.494, 0.9376, 0.4633, 0.9376, 0.7943, 0.5, 0.7943, 0.5672, 0.8287, 0.572, 0.825, 0.5, 0.7943, 0.5, 0.7728, 0.5, 0.7691, 0.572, 0.7943, 0.5672, 0.7943, 0.7311, 0.7943, 0.5672, 0.7691, 0.572, 0.7796, 0.7311, 0.7943, 0.7311, 0.8089, 0.7311, 0.8287, 0.572, 0.7943, 0.5672, 0.7943, 0.7311, 0.7943, 0.8949, 0.8287, 0.8901, 0.8089, 0.7311, 0.7943, 0.7311, 0.7796, 0.7311, 0.7691, 0.8901, 0.7943, 0.8949, 0.219, 0.5, 0.219, 0.5626, 0.2405, 0.5626, 0.2404, 0.5, 0.219, 0.5, 0.1883, 0.5, 0.1883, 0.5626, 0.219, 0.5626, 0.801, 2.98e-08, 0.801, 0.06724, 0.8353, 0.07198, 0.8317, 1.49e-08, 0.801, 2.98e-08, 0.7795, 0.0, 0.7758, 0.07198, 0.801, 0.06724, 0.801, 0.2311, 0.801, 0.06724, 0.7758, 0.07198, 0.7863, 0.2311, 0.801, 0.2311, 0.8156, 0.2311, 0.8353, 0.07198, 0.801, 0.06724, 0.801, 0.2311, 0.801, 0.3949, 0.8353, 0.3901, 0.8156, 0.2311, 0.801, 0.2311, 0.7863, 0.2311, 0.7758, 0.3901, 0.801, 0.3949, 0.1254, 0.5, 0.1254, 0.5626, 0.1883, 0.5626, 0.1883, 0.5, 0.1254, 0.5, 0.05959, 0.5, 0.05961, 0.5626, 0.1254, 0.5626, 0.8945, 2.98e-08, 0.8945, 0.01895, 0.9537, 0.07198, 0.9603, 2.98e-08, 0.8945, 2.98e-08, 0.8317, 1.49e-08, 0.8353, 0.07198, 0.8945, 0.01895, 0.5569, 1.0, 0.5568, 0.9376, 0.494, 0.9376, 0.494, 1.0, 0.5569, 1.0, 0.6227, 1.0, 0.6227, 0.9376, 0.5568, 0.9376, 0.8878, 0.5, 0.8878, 0.519, 0.947, 0.572, 0.9537, 0.5, 0.8878, 0.5, 0.825, 0.5, 0.8287, 0.572, 0.8878, 0.519, 0.6623, 1.0, 0.6623, 0.9376, 0.6227, 0.9376, 0.6227, 1.0, 0.6623, 1.0, 0.6823, 0.9375, 0.6771, 0.8889, 0.6623, 0.9376, 0.679, 0.0, 0.6317, 5.96e-08, 0.6317, 0.0625, 0.679, 0.0625, 0.9933, 0.5, 0.9537, 0.5, 0.947, 0.572, 0.9933, 0.5672, 0.9933, 0.7311, 0.9933, 0.5672, 0.947, 0.572, 0.9668, 0.7311, 0.5167, 5.96e-08, 0.5167, 0.0625, 0.6317, 0.0625, 0.6317, 5.96e-08, 0.5167, 5.96e-08, 0.4017, 5.96e-08, 0.4017, 0.0625, 0.5167, 0.0625, 0.9933, 0.7311, 0.9668, 0.7311, 0.947, 0.8901, 0.9933, 0.8949, 0.01993, 0.5, 0.01996, 0.5626, 0.05961, 0.5626, 0.05959, 0.5, 0.01993, 0.5, 3.317e-06, 0.5625, 0.00519, 0.6112, 0.01996, 0.5626, 0.3545, 0.5, 0.4017, 0.5, 0.4017, 0.4375, 0.3545, 0.4375, 1.0, 1.49e-08, 0.9603, 2.98e-08, 0.9537, 0.07198, 1.0, 0.06724, 1.0, 0.2311, 1.0, 0.06724, 0.9537, 0.07198, 0.9734, 0.2311, 0.5167, 0.5, 0.5167, 0.4375, 0.4017, 0.4375, 0.4017, 0.5, 0.5167, 0.5, 0.6317, 0.5, 0.6317, 0.4375, 0.5167, 0.4375, 1.0, 0.2311, 0.9734, 0.2311, 0.9537, 0.3901, 1.0, 0.3949, 0.009981, 0.25, 0.009981, 0.0625, 0.002588, 0.1111, 0.0, 0.25, 0.009981, 0.25, 0.0572, 0.25, 0.0572, 0.0625, 0.009981, 0.0625, 0.009981, 0.25, 0.009981, 0.4375, 0.0572, 0.4375, 0.0572, 0.25, 0.009981, 0.25, 0.0, 0.25, 0.002588, 0.3889, 0.009981, 0.4375, 0.1722, 0.25, 0.1722, 0.0625, 0.0572, 0.0625, 0.0572, 0.25, 0.1722, 0.25, 0.2873, 0.25, 0.2873, 0.0625, 0.1722, 0.0625, 0.1722, 0.25, 0.1722, 0.4375, 0.2873, 0.4375, 0.2873, 0.25, 0.1722, 0.25, 0.0572, 0.25, 0.0572, 0.4375, 0.1722, 0.4375, 0.3545, 0.25, 0.3545, 0.0625, 0.3471, 0.1111, 0.3445, 0.25, 0.3545, 0.25, 0.4017, 0.25, 0.4017, 0.0625, 0.3545, 0.0625, 0.3545, 0.25, 0.3545, 0.4375, 0.4017, 0.4375, 0.4017, 0.25, 0.3545, 0.25, 0.3445, 0.25, 0.3471, 0.3889, 0.3545, 0.4375, 0.5167, 0.25, 0.5167, 0.0625, 0.4017, 0.0625, 0.4017, 0.25, 0.5167, 0.25, 0.6317, 0.25, 0.6317, 0.0625, 0.5167, 0.0625, 0.5167, 0.25, 0.5167, 0.4375, 0.6317, 0.4375, 0.6317, 0.25, 0.5167, 0.25, 0.4017, 0.25, 0.4017, 0.4375, 0.5167, 0.4375])
me_cube.use_remesh_preserve_volume = False
me_cube.use_remesh_preserve_attributes = False
me_cube.use_mirror_vertex_groups = False
me_cube.update()

# ---- objects
ob_soda = bpy.data.objects.new('Soda', me_circle)
ob_sodabrand = bpy.data.objects.new('sodaBrand', me_circle_006)
ob_sodabase = bpy.data.objects.new('sodaBase', me_circle_005)
ob_sodacantopcover = bpy.data.objects.new('sodaCanTopCover', me_circle_002)
ob_sodainside = bpy.data.objects.new('SodaInside', me_circle_001)
ob_cantab = bpy.data.objects.new('CanTab', me_cube)

# ---- transforms, parenting, visibility, modifiers, constraints
ob_soda.location = (0.0, 0.0, 0.0)
ob_soda.scale = (1.039, 1.039, 1.039)
ob_soda.lineart.crease_threshold = 0.0
ob_sodabrand.parent = ob_soda
ob_sodabrand.location = (0.0, 0.0, 0.0)
ob_sodabrand.lineart.crease_threshold = 0.0
ob_sodabase.parent = ob_soda
ob_sodabase.location = (0.0, 0.0, 0.0)
ob_sodabase.lineart.crease_threshold = 0.0
ob_sodacantopcover.parent = ob_soda
ob_sodacantopcover.location = (0.0, 0.0, 0.0001812)
ob_sodacantopcover.lineart.crease_threshold = 0.0
ob_sodainside.parent = ob_soda
ob_sodainside.location = (-0.0006334, -0.0001409, 0.01835)
ob_sodainside.lineart.crease_threshold = 0.0
ob_cantab.parent = ob_soda
ob_cantab.location = (-0.004583, 0.04703, 0.4877)
ob_cantab.scale = (1.0, 1.0, 4.072)
ob_cantab.lineart.crease_threshold = 0.0

# ---- collection membership
col_collection_1.objects.link(ob_soda)
col_collection_1.objects.link(ob_sodabrand)
col_collection_1.objects.link(ob_sodabase)
col_collection_1.objects.link(ob_sodacantopcover)
col_collection_1.objects.link(ob_sodainside)
col_collection_1.objects.link(ob_cantab)

# ---- scene / render settings (as saved in the file)
scene.frame_start = 1; scene.frame_end = 250; scene.frame_set(1)
scene.render.engine = 'BLENDER_EEVEE_NEXT'
scene.render.resolution_percentage = 50
scene.render.dither_intensity = 0.0
scene.cycles.use_denoising = False
scene.cycles.samples = 10
scene.cycles.sampling_pattern = 'TABULATED_SOBOL'
scene.cycles.light_sampling_threshold = 0.0
scene.cycles.use_adaptive_sampling = False
scene.cycles.use_light_tree = False
scene.cycles.blur_glossy = 0.0
scene.cycles.pixel_filter_type = 'GAUSSIAN'
scene.cycles.sample_clamp_indirect = 0.0
scene.view_settings.view_transform = 'Standard'
bpy.context.view_layer.update()

# ---- added for rendering (the .blend has no active camera and no usable light): camera, sun
cam_auto = bpy.data.cameras.new('AutoCamera')
cam_auto.lens = 50.0
cam_auto.sensor_width = 36.0
cam_auto.clip_end = 1000.0
ob_auto_camera = bpy.data.objects.new('AutoCamera', cam_auto)
scene.collection.objects.link(ob_auto_camera)
ob_auto_camera.location = (0.641316, -0.784222, 0.786163)
ob_auto_camera.rotation_euler = (1.09748, -7.21219e-08, 0.694738)
scene.camera = ob_auto_camera
light_auto_sun = bpy.data.lights.new('AutoSun', 'SUN')
light_auto_sun.energy = 3.0
light_auto_sun.angle = 0.0523599
ob_auto_sun = bpy.data.objects.new('AutoSun', light_auto_sun)
scene.collection.objects.link(ob_auto_sun)
ob_auto_sun.rotation_euler = (0.872665, 0.174533, 0.523599)
bpy.context.view_layer.update()
